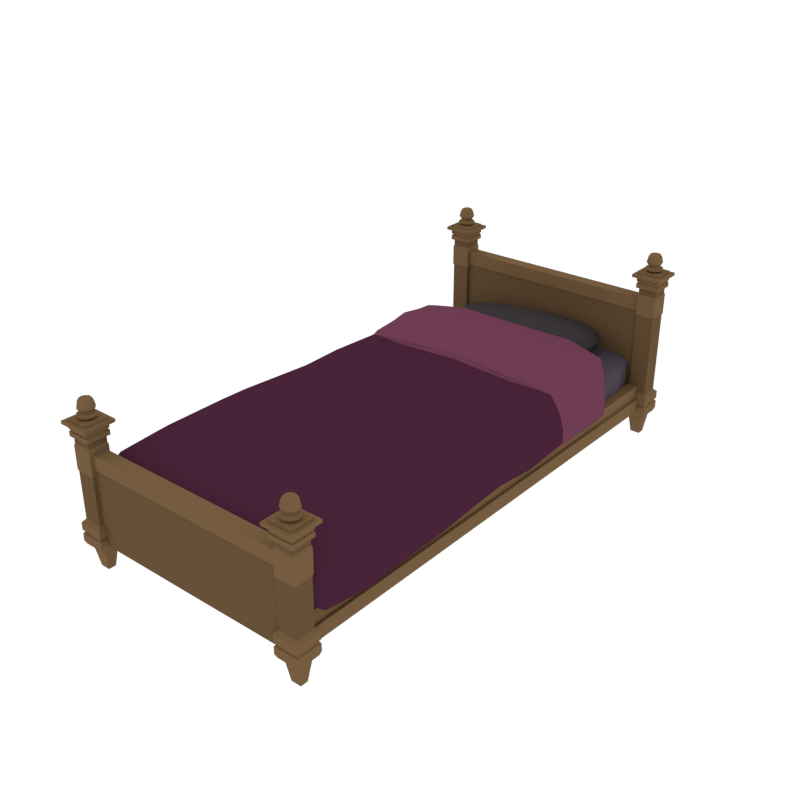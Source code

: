 # Source: BedTwin.blend  (saved by Blender 2.80.75; exported with 4.5.12 LTS)
import bpy
from mathutils import Matrix  # noqa: F401  (used for matrix-valued properties, if any)

bpy.ops.wm.read_factory_settings(use_empty=True)
scene = bpy.context.scene
scene.name = 'Scene'

# ---- collections
col_collection_1 = bpy.data.collections.new('Collection 1'); scene.collection.children.link(col_collection_1)

# ---- materials (node trees are filled in below, after node groups)
mat_pillowcover = bpy.data.materials.new('PillowCover')
mat_pillowcover.alpha_threshold = 0.0
mat_pillowcover.diffuse_color = (0.04445, 0.03891, 0.04227, 1.0)
mat_pillowcover.roughness = 0.5
mat_comforter = bpy.data.materials.new('Comforter')
mat_comforter.alpha_threshold = 0.0
mat_comforter.diffuse_color = (0.0668, 0.01679, 0.03901, 1.0)
mat_comforter.roughness = 0.5
mat_comforterlight = bpy.data.materials.new('ComforterLight')
mat_comforterlight.alpha_threshold = 0.0
mat_comforterlight.diffuse_color = (0.1574, 0.04679, 0.08641, 1.0)
mat_comforterlight.roughness = 0.5
mat_mattress = bpy.data.materials.new('Mattress')
mat_mattress.alpha_threshold = 0.0
mat_mattress.diffuse_color = (0.07942, 0.0635, 0.08353, 1.0)
mat_mattress.roughness = 0.5
mat_wood = bpy.data.materials.new('Wood')
mat_wood.alpha_threshold = 0.0
mat_wood.diffuse_color = (0.1789, 0.1076, 0.05113, 1.0)
mat_wood.roughness = 0.5
mat_darkwood = bpy.data.materials.new('DarkWood')
mat_darkwood.alpha_threshold = 0.0
mat_darkwood.diffuse_color = (0.1329, 0.08063, 0.03897, 1.0)
mat_darkwood.roughness = 0.5
mat_metal = bpy.data.materials.new('Metal')
mat_metal.alpha_threshold = 0.0
mat_metal.diffuse_color = (0.3032, 0.2371, 0.08119, 1.0)
mat_metal.roughness = 0.5

# ---- material node trees

# ---- world
world_world = bpy.data.worlds.new('World'); scene.world = world_world
world_world.color = (1.0, 1.0, 1.0)
world_world.use_sun_shadow = False
world_world.sun_shadow_jitter_overblur = 0.0
world_world.cycles.sampling_method = 'NONE'
world_world.cycles.sample_map_resolution = 256

# ---- meshes
me_cube_008 = bpy.data.meshes.new('Cube.008')
me_cube_008.from_pydata([(0.4575, 0.3205, -0.001175), (0.5889, -0.1213, 0.009729), (-0.419, -0.2893, 0.004435), (-0.6075, 0.1075, 0.0573), (-0.4216, -0.1594, -0.1045), (-0.4369, 0.1398, 0.09235), (0.04289, 0.1681, 0.1282), (0.05988, -0.1328, -0.1177), (0.05969, -0.2695, 0.01931), (-0.4298, 0.2777, -0.01269), (0.4769, -0.2795, 0.01248), (0.4863, -0.132, -0.08811), (0.4665, 0.184, 0.1124), (0.04308, 0.3047, -0.01212), (0.4762, -0.116, 0.1192), (0.4765, 0.168, -0.09493), (0.05157, 0.1542, -0.1335), (0.0512, -0.119, 0.1439), (-0.4315, -0.1437, 0.1009), (-0.4271, 0.1241, -0.113), (-0.5976, 0.09185, -0.07483), (0.5884, 0.178, 0.01041), (-0.553, -0.1481, -0.06437), (-0.5631, 0.07861, -0.06439), (-0.5958, -0.1526, 0.05732), (-0.5763, -0.2834, -0.006119), (-0.5996, 0.2368, -0.006157), (-0.586, -0.1682, -0.07481), (-0.5336, 0.08707, -0.004479), (-0.5234, -0.1396, -0.004463), (-0.5649, 0.2049, -0.004536), (-0.5616, -0.1344, 0.05078), (-0.5717, 0.09227, 0.05077), (-0.5446, -0.2484, -0.004503), (-0.4264, 0.2349, -0.07385), (-0.5576, 0.2638, -0.007434), (0.457, 0.2908, 0.06345), (0.5463, 0.2829, 0.003288), (0.5633, 0.171, -0.05416), (0.5579, -0.1154, 0.07533), (0.5519, -0.2412, 0.005849), (0.482, -0.247, -0.04891), (-0.4248, -0.2486, 0.06464), (-0.5359, -0.3015, -0.003123), (-0.5445, -0.1753, -0.08628), (-0.5658, 0.124, 0.07049), (0.04771, 0.2631, -0.1021), (-0.4343, 0.2476, 0.04965), (-0.4169, -0.2612, -0.05887), (0.05506, -0.2279, 0.1101), (-0.2285, -0.1248, 0.129), (-0.2218, 0.1403, -0.1332), (-0.2217, -0.2707, 0.01308), (-0.2262, 0.2882, -0.01617), (0.04053, 0.2745, 0.08259), (0.06224, -0.2393, -0.07458), (0.465, 0.2779, -0.06086), (0.474, -0.2342, 0.07539), (0.3257, -0.2757, 0.02012), (0.3115, 0.1641, -0.119), (0.3165, -0.1186, 0.1418), (0.2978, 0.3184, -0.005477), (0.5661, -0.1285, -0.05297), (0.555, 0.184, 0.07413), (-0.5553, 0.1073, -0.08843), (-0.5549, -0.1586, 0.07265), (-0.2308, 0.1546, 0.1144), (-0.2195, -0.1391, -0.1185), (0.3255, -0.133, -0.1062), (0.3025, 0.1784, 0.129), (0.4762, 0.03632, 0.1346), (0.4857, 0.02119, -0.1039), (0.05539, 0.01124, -0.1306), (0.04738, 0.02398, 0.1426), (-0.4364, -0.004364, 0.1109), (-0.4271, -0.01927, -0.125), (-0.5963, -0.04146, -0.09806), (0.5978, 0.03384, 0.01447), (-0.5905, 0.2121, -0.006106), (-0.5695, -0.2579, -0.006072), (-0.5782, -0.1539, -0.06814), (-0.5976, 0.09527, 0.05123), (-0.5887, 0.08111, -0.06816), (-0.5871, -0.1398, 0.05125), (-0.562, -0.03757, -0.08463), (-0.5965, 0.1964, -0.03443), (-0.6042, 0.2087, 0.02081), (-0.6058, -0.02633, 0.07793), (-0.5839, -0.2465, 0.02084), (-0.5761, -0.2588, -0.03439), (-0.5401, 0.1763, -0.003357), (-0.5224, -0.2204, -0.003328), (-0.5287, -0.1451, -0.04823), (-0.5452, 0.09179, 0.03812), (-0.5388, 0.08154, -0.04824), (-0.5351, -0.1349, 0.03814), (-0.5323, -0.02935, -0.005612), (-0.5622, 0.1697, -0.02917), (-0.5444, -0.227, -0.02914), (-0.5689, 0.1804, 0.01896), (-0.5703, -0.02439, 0.06875), (-0.5511, -0.2162, 0.01899), (-0.5542, 0.2202, -0.04574), (-0.5625, 0.2333, 0.03011), (0.5307, 0.2512, -0.04014), (0.5246, 0.2609, 0.0491), (-0.5352, -0.2745, -0.04197), (-0.5435, -0.2613, 0.03388), (0.5386, -0.2149, -0.03536), (0.5325, -0.2051, 0.05388), (-0.2225, 0.2471, -0.09916), (-0.2299, 0.2589, 0.07022), (-0.2186, -0.2419, -0.07358), (-0.2259, -0.2301, 0.09581), (0.2964, 0.2875, 0.08194), (0.3282, -0.2441, -0.06524), (0.3038, 0.2757, -0.08765), (0.3208, -0.2324, 0.1043), (0.5725, 0.0263, -0.06604), (0.5647, 0.03884, 0.09542), (-0.5542, -0.03704, -0.1103), (-0.5643, -0.021, 0.09193), (-0.2299, 0.01386, 0.1296), (-0.2216, 0.0005802, -0.1343), (0.3193, 0.01676, -0.1188), (0.311, 0.03009, 0.1457), (-0.5877, 0.1756, -0.03165), (-0.5947, 0.1867, 0.01826), (-0.5762, -0.2246, 0.01829), (-0.5693, -0.2357, -0.03162), (-0.5875, -0.03935, -0.08915), (-0.5961, -0.02569, 0.06988), (-0.5447, 0.1488, -0.02774), (-0.5497, 0.1566, 0.01924), (-0.5339, -0.196, 0.01927), (-0.529, -0.2038, -0.02772), (-0.5376, -0.0347, -0.06371), (-0.5439, -0.02481, 0.05132)], [], [(0, 56, 116, 61), (0, 61, 114, 36), (0, 36, 105, 37), (0, 37, 104, 56), (1, 62, 118, 77), (1, 77, 119, 39), (1, 39, 109, 40), (1, 40, 108, 62), (2, 48, 112, 52), (2, 52, 113, 42), (2, 42, 107, 43), (2, 43, 106, 48), (3, 87, 121, 45), (3, 45, 103, 86), (3, 86, 127, 81), (3, 81, 131, 87), (4, 75, 123, 67), (4, 67, 112, 48), (4, 48, 106, 44), (4, 44, 120, 75), (5, 74, 122, 66), (5, 66, 111, 47), (5, 47, 103, 45), (5, 45, 121, 74), (6, 73, 125, 69), (6, 69, 114, 54), (6, 54, 111, 66), (6, 66, 122, 73), (7, 72, 124, 68), (7, 68, 115, 55), (7, 55, 112, 67), (7, 67, 123, 72), (8, 55, 115, 58), (8, 58, 117, 49), (8, 49, 113, 52), (8, 52, 112, 55), (9, 34, 102, 35), (9, 35, 103, 47), (9, 47, 111, 53), (9, 53, 110, 34), (10, 41, 108, 40), (10, 40, 109, 57), (10, 57, 117, 58), (10, 58, 115, 41), (11, 71, 118, 62), (11, 62, 108, 41), (11, 41, 115, 68), (11, 68, 124, 71), (12, 70, 119, 63), (12, 63, 105, 36), (12, 36, 114, 69), (12, 69, 125, 70), (13, 46, 110, 53), (13, 53, 111, 54), (13, 54, 114, 61), (13, 61, 116, 46), (14, 57, 109, 39), (14, 39, 119, 70), (14, 70, 125, 60), (14, 60, 117, 57), (15, 56, 104, 38), (15, 38, 118, 71), (15, 71, 124, 59), (15, 59, 116, 56), (16, 46, 116, 59), (16, 59, 124, 72), (16, 72, 123, 51), (16, 51, 110, 46), (17, 49, 117, 60), (17, 60, 125, 73), (17, 73, 122, 50), (17, 50, 113, 49), (18, 42, 113, 50), (18, 50, 122, 74), (18, 74, 121, 65), (18, 65, 107, 42), (19, 34, 110, 51), (19, 51, 123, 75), (19, 75, 120, 64), (19, 64, 102, 34), (20, 85, 102, 64), (20, 64, 120, 76), (20, 76, 130, 82), (20, 82, 126, 85), (21, 38, 104, 37), (21, 37, 105, 63), (21, 63, 119, 77), (21, 77, 118, 38), (22, 84, 130, 80), (22, 80, 129, 98), (22, 98, 135, 92), (22, 92, 136, 84), (23, 97, 126, 82), (23, 82, 130, 84), (23, 84, 136, 94), (23, 94, 132, 97), (24, 88, 107, 65), (24, 65, 121, 87), (24, 87, 131, 83), (24, 83, 128, 88), (25, 89, 106, 43), (25, 43, 107, 88), (25, 88, 128, 79), (25, 79, 129, 89), (26, 86, 103, 35), (26, 35, 102, 85), (26, 85, 126, 78), (26, 78, 127, 86), (27, 76, 120, 44), (27, 44, 106, 89), (27, 89, 129, 80), (27, 80, 130, 76), (28, 94, 136, 96), (28, 96, 137, 93), (28, 93, 133, 90), (28, 90, 132, 94), (29, 92, 135, 91), (29, 91, 134, 95), (29, 95, 137, 96), (29, 96, 136, 92), (30, 99, 127, 78), (30, 78, 126, 97), (30, 97, 132, 90), (30, 90, 133, 99), (31, 101, 128, 83), (31, 83, 131, 100), (31, 100, 137, 95), (31, 95, 134, 101), (32, 100, 131, 81), (32, 81, 127, 99), (32, 99, 133, 93), (32, 93, 137, 100), (33, 98, 129, 79), (33, 79, 128, 101), (33, 101, 134, 91), (33, 91, 135, 98)])
me_cube_008.materials.append(mat_pillowcover)
me_cube_008.use_remesh_preserve_volume = False
me_cube_008.use_remesh_preserve_attributes = False
me_cube_008.use_mirror_vertex_groups = False
me_cube_008.update()
me_cube_005 = bpy.data.meshes.new('Cube.005')
me_cube_005.from_pydata([(-0.8905, 1.302, 0.04594), (-0.8387, 1.308, 0.1579), (-0.5253, 1.264, 0.1784), (-0.5277, 0.5102, 0.1131), (-0.8817, 0.5274, 0.0813), (-0.9208, 0.5513, -0.002541), (-0.5429, 0.8785, 0.1465), (-0.8442, 0.9684, 0.1078), (-0.8937, 0.999, 0.009094), (-0.8922, 1.618, 0.005267), (-0.8434, 1.635, 0.1207), (-0.9485, 1.294, -0.1977), (-0.9485, 1.026, -0.1977), (-0.9507, 1.571, -0.208), (-0.9752, 0.579, -0.1873), (-0.5154, 1.698, 0.1626), (-0.9848, -0.6126, -0.1618), (-0.9266, -0.639, 0.02487), (-0.9019, -0.6497, 0.1008), (-0.5534, -0.5169, 0.1468), (-0.9622, -0.1175, -0.1641), (-0.9078, -0.1462, 0.01842), (-0.8789, -0.1643, 0.09445), (-0.5341, -0.07636, 0.1419), (-0.5416, -1.198, 0.1273), (-0.8751, -1.269, 0.1068), (-0.9133, -1.268, 0.03015), (-0.995, -1.255, -0.1627), (-0.8056, 1.15, -0.05598), (-0.7628, 1.153, 0.05054), (-0.4823, 1.172, 0.08222), (-0.4717, 0.4936, 0.008559), (-0.7849, 0.4636, -0.02269), (-0.8265, 0.49, -0.08965), (-0.4867, 0.8743, 0.04339), (-0.7641, 0.8634, 0.01171), (-0.8062, 0.8893, -0.07539), (-0.795, 1.421, -0.07882), (-0.7436, 1.456, 0.02277), (-0.853, 1.144, -0.2569), (-0.853, 0.9117, -0.2569), (-0.8549, 1.386, -0.2659), (-0.8814, 0.5197, -0.2448), (-0.4671, 1.491, 0.0616), (-0.8868, -0.5207, -0.2194), (-0.8361, -0.5437, -0.0564), (-0.8145, -0.5531, 0.009917), (-0.5119, -0.4378, 0.04082), (-0.8671, -0.08838, -0.2214), (-0.8196, -0.1134, -0.06203), (-0.7944, -0.1292, 0.004357), (-0.4933, -0.05242, 0.03988), (-0.5016, -1.145, 0.02965), (-0.7911, -1.208, 0.0151), (-0.8244, -1.208, -0.05179), (-0.8958, -1.197, -0.2202), (-0.9088, 1.508, -0.2369), (-0.8603, -1.708, -0.007454), (-0.9822, -0.5519, -0.3089), (-0.9209, 1.215, -0.3432), (-1.001, -1.217, -0.3149), (-0.9308, -1.714, -0.1956), (-0.8161, -1.7, 0.06471), (-0.9577, 0.5529, -0.3251), (-0.9209, 0.9648, -0.3432), (-0.9536, -0.09309, -0.307), (-0.9269, 1.479, -0.3432), (-0.8502, 1.559, -0.04163), (-0.8006, 1.581, 0.062), (-0.5136, -1.695, 0.08046), (-0.4969, 1.645, 0.1024), (-0.5308, -1.572, 0.1157), (-0.8955, -1.598, 0.02255), (-0.8513, -1.592, 0.09826), (-0.7479, 1.277, 0.1774), (-0.921, 1.287, -0.08054), (-0.861, 1.317, 0.1245), (-0.888, 1.516, 0.01246), (-0.8377, 1.516, 0.1299), (-0.5149, 1.562, 0.1717), (-0.7931, 0.5231, 0.09703), (-0.9459, 0.5702, -0.08288), (-0.8996, 0.5334, 0.05257), (-0.54, 0.8621, 0.1194), (-0.8499, 0.9306, 0.08359), (-0.8925, 0.9564, -0.007736), (-0.7609, 0.9459, 0.1253), (-0.924, 1.021, -0.08419), (-0.8646, 0.9761, 0.07535), (-0.5376, 1.027, 0.1732), (-0.8379, 1.172, 0.1327), (-0.8958, 1.207, 0.02271), (-0.8852, 1.624, -0.009047), (-0.8365, 1.649, 0.1008), (-0.5138, 1.711, 0.1423), (-0.7534, 1.643, 0.1389), (-0.9232, 1.583, -0.09796), (-0.8636, 1.623, 0.08403), (-0.9523, 1.272, -0.2959), (-0.9866, 0.5743, -0.28), (-0.9523, 1.008, -0.2959), (-0.9576, 1.548, -0.2985), (-0.9506, 1.152, -0.1926), (-0.9469, 1.486, -0.2054), (-0.9451, 0.9821, -0.2003), (-0.9434, 1.571, -0.2152), (-0.9667, -1.6, -0.1739), (-0.8067, -0.6165, 0.1201), (-0.9455, -0.6271, -0.05199), (-0.9161, -0.647, 0.07405), (-1.009, -0.5896, -0.2617), (-0.9775, -0.3942, -0.1622), (-0.9241, -0.4211, 0.02241), (-0.9005, -0.4346, 0.09827), (-0.5507, -0.316, 0.1556), (-0.7847, -0.1423, 0.1141), (-0.9277, -0.13, -0.05744), (-0.8942, -0.1598, 0.06766), (-0.9808, -0.1062, -0.2608), (-0.9478, 0.2095, -0.1712), (-0.8915, 0.1799, 0.0108), (-0.8559, 0.1576, 0.08893), (-0.5207, 0.3047, 0.1223), (-0.7837, -1.249, 0.1197), (-0.9447, -1.263, -0.04859), (-0.8927, -1.27, 0.07983), (-1.026, -1.241, -0.2667), (-0.5483, -1.026, 0.132), (-0.8909, -1.146, 0.1033), (-0.9212, -1.139, 0.02704), (-0.989, -1.116, -0.1622), (-0.5004, -1.556, 0.04418), (-0.8294, -1.583, -0.03914), (-0.7894, -1.577, 0.02927), (-0.6857, 1.158, 0.06525), (-0.8318, 1.147, -0.1527), (-0.7805, 1.152, 0.01712), (-0.7946, 1.335, -0.07084), (-0.7451, 1.357, 0.03424), (-0.4683, 1.388, 0.07128), (-0.7075, 0.4711, -0.008087), (-0.854, 0.5106, -0.1551), (-0.8023, 0.4702, -0.04622), (-0.475, 0.8447, 0.009484), (-0.7491, 0.8259, -0.02567), (-0.7953, 0.8551, -0.09782), (-0.6878, 0.8661, 0.02642), (-0.8319, 0.9079, -0.1575), (-0.7817, 0.8699, -0.01685), (-0.4937, 1.01, 0.07829), (-0.7761, 1.001, 0.0502), (-0.8141, 1.016, -0.05167), (-0.8119, 1.474, -0.07178), (-0.7612, 1.518, 0.02805), (-0.4772, 1.553, 0.06727), (-0.6675, 1.465, 0.03927), (-0.8287, 1.395, -0.1696), (-0.7635, 1.447, -0.009421), (-0.8793, 1.16, -0.3325), (-0.9142, 0.5296, -0.3157), (-0.8793, 0.9232, -0.3325), (-0.8841, 1.409, -0.3347), (-0.8549, 1.026, -0.2524), (-0.8516, 1.312, -0.2636), (-0.8503, 0.8843, -0.2583), (-0.8712, 1.43, -0.2586), (-0.8918, -1.586, -0.2169), (-0.7318, -0.5242, 0.02443), (-0.8525, -0.5333, -0.1235), (-0.8269, -0.5507, -0.01345), (-0.9323, -0.5216, -0.2969), (-0.8805, -0.33, -0.2198), (-0.8338, -0.3534, -0.05855), (-0.8132, -0.3653, 0.007695), (-0.5082, -0.2619, 0.04799), (-0.7121, -0.11, 0.02003), (-0.837, -0.09924, -0.1283), (-0.8077, -0.1253, -0.01903), (-0.9069, -0.08495, -0.2961), (-0.8543, 0.1972, -0.2284), (-0.8032, 0.1699, -0.07101), (-0.7703, 0.149, -0.004353), (-0.4776, 0.1972, 0.02417), (-0.7117, -1.19, 0.02553), (-0.8518, -1.204, -0.1205), (-0.8064, -1.21, -0.00841), (-0.9482, -1.198, -0.3015), (-0.5084, -0.9424, 0.03062), (-0.8049, -1.047, 0.01205), (-0.8313, -1.041, -0.05451), (-0.8905, -1.021, -0.2197), (-0.9254, 1.501, -0.3166), (-0.8821, 1.521, -0.135), (-0.8347, -1.706, 0.03938), (-0.8978, -1.708, -0.0824), (-0.99, -1.054, -0.3114), (-0.972, -0.3496, -0.3075), (-0.9209, 1.083, -0.3432), (-0.9224, 1.398, -0.3432), (-0.9744, -1.591, -0.2898), (-0.7329, -1.695, 0.07593), (-0.9355, 0.2102, -0.3116), (-0.9222, 0.9331, -0.3387), (-0.8206, 1.569, 0.02881), (-0.7172, 1.59, 0.07938), (-0.7632, -1.584, 0.1103), (-0.9327, -1.596, -0.05588), (-0.8702, -1.597, 0.07168), (-0.749, 1.52, 0.1481), (-0.9198, 1.494, -0.09296), (-0.8583, 1.509, 0.09278), (-0.7644, 0.9135, 0.1003), (-0.9189, 0.9757, -0.09375), (-0.8686, 0.937, 0.05298), (-0.7548, 1.085, 0.1506), (-0.9265, 1.15, -0.0734), (-0.8654, 1.212, 0.1024), (-0.7479, 1.657, 0.1188), (-0.9162, 1.584, -0.1079), (-0.8566, 1.635, 0.06569), (-0.989, -1.506, -0.2506), (-0.9531, 1.464, -0.2979), (-0.9524, 0.9698, -0.2932), (-0.9529, 1.132, -0.2947), (-0.9466, 1.547, -0.2815), (-0.805, -0.405, 0.1204), (-0.9412, -0.4076, -0.0539), (-0.9144, -0.4313, 0.07153), (-0.9991, -0.3764, -0.2607), (-0.7641, 0.1681, 0.105), (-0.9153, 0.1984, -0.06598), (-0.8729, 0.1631, 0.06162), (-0.9631, 0.2133, -0.266), (-0.7972, -1.116, 0.1182), (-0.9452, -1.129, -0.0506), (-0.9065, -1.145, 0.07642), (-1.016, -1.093, -0.2638), (-0.71, -1.568, 0.03991), (-0.8065, -1.582, 0.005251), (-0.8631, -1.582, -0.11), (-0.6985, 1.003, 0.06402), (-0.6689, 1.364, 0.05029), (-0.8362, 1.027, -0.146), (-0.8265, 1.318, -0.1648), (-0.7926, 1.004, 0.01794), (-0.7645, 1.351, 0.001174), (-0.6901, 0.1611, 0.009569), (-0.6735, 0.8306, -0.01009), (-0.8255, 0.1871, -0.1369), (-0.8251, 0.877, -0.1672), (-0.7856, 0.1543, -0.02781), (-0.7677, 0.8332, -0.0505), (-0.781, 1.507, -0.003822), (-0.8449, 1.441, -0.1615), (-0.683, 1.527, 0.04477), (-0.8798, 1.038, -0.3314), (-0.8801, 1.333, -0.3341), (-0.8907, 0.2036, -0.3013), (-0.8797, 0.8965, -0.3294), (-0.8925, 1.443, -0.3104), (-0.9319, -1.487, -0.2788), (-0.7237, -1.02, 0.02348), (-0.7299, -0.3394, 0.02456), (-0.8522, -1.032, -0.1223), (-0.8488, -0.3417, -0.1252), (-0.8185, -1.046, -0.01138), (-0.8254, -0.3623, -0.01566), (-0.9388, -1.022, -0.2988), (-0.9234, -0.329, -0.296), (0.8905, 1.302, 0.04594), (0.8387, 1.308, 0.1579), (0.5253, 1.264, 0.1784), (0.5277, 0.5102, 0.1131), (0.8817, 0.5274, 0.0813), (0.9208, 0.5513, -0.002541), (0.5429, 0.8785, 0.1465), (0.8442, 0.9684, 0.1078), (0.8937, 0.999, 0.009094), (0.8922, 1.618, 0.005267), (0.8434, 1.635, 0.1207), (0.9485, 1.294, -0.1977), (0.9485, 1.026, -0.1977), (0.9507, 1.571, -0.208), (0.9752, 0.579, -0.1873), (0.5154, 1.698, 0.1626), (0.9848, -0.6126, -0.1618), (0.9266, -0.639, 0.02487), (0.9019, -0.6497, 0.1008), (0.5534, -0.5169, 0.1468), (0.9622, -0.1175, -0.1641), (0.9078, -0.1462, 0.01842), (0.8789, -0.1643, 0.09445), (0.5341, -0.07636, 0.1419), (0.5416, -1.198, 0.1273), (0.8751, -1.269, 0.1068), (0.9133, -1.268, 0.03015), (0.995, -1.255, -0.1627), (0.8056, 1.15, -0.05598), (0.7628, 1.153, 0.05054), (0.4823, 1.172, 0.08222), (0.4717, 0.4936, 0.008559), (0.7849, 0.4636, -0.02269), (0.8265, 0.49, -0.08965), (0.4867, 0.8743, 0.04339), (0.7641, 0.8634, 0.01171), (0.8062, 0.8893, -0.07539), (0.795, 1.421, -0.07882), (0.7436, 1.456, 0.02277), (0.853, 1.144, -0.2569), (0.853, 0.9117, -0.2569), (0.8549, 1.386, -0.2659), (0.8814, 0.5197, -0.2448), (0.4671, 1.491, 0.0616), (0.8868, -0.5207, -0.2194), (0.8361, -0.5437, -0.0564), (0.8145, -0.5531, 0.009917), (0.5119, -0.4378, 0.04082), (0.8671, -0.08838, -0.2214), (0.8196, -0.1134, -0.06203), (0.7944, -0.1292, 0.004357), (0.4933, -0.05242, 0.03988), (0.5016, -1.145, 0.02965), (0.7911, -1.208, 0.0151), (0.8244, -1.208, -0.05179), (0.8958, -1.197, -0.2202), (0.9088, 1.508, -0.2369), (0.8603, -1.708, -0.007454), (0.9822, -0.5519, -0.3089), (0.9209, 1.215, -0.3432), (1.001, -1.217, -0.3149), (0.9308, -1.714, -0.1956), (0.8161, -1.7, 0.06471), (0.9577, 0.5529, -0.3251), (0.9209, 0.9648, -0.3432), (0.9536, -0.09309, -0.307), (0.9269, 1.479, -0.3432), (0.8502, 1.559, -0.04163), (0.8006, 1.581, 0.062), (0.5136, -1.695, 0.08046), (0.4969, 1.645, 0.1024), (0.5308, -1.572, 0.1157), (0.8955, -1.598, 0.02255), (0.8513, -1.592, 0.09826), (0.7479, 1.277, 0.1774), (0.921, 1.287, -0.08054), (0.861, 1.317, 0.1245), (0.888, 1.516, 0.01246), (0.8377, 1.516, 0.1299), (0.5149, 1.562, 0.1717), (0.7931, 0.5231, 0.09703), (0.9459, 0.5702, -0.08288), (0.8996, 0.5334, 0.05257), (0.54, 0.8621, 0.1194), (0.8499, 0.9306, 0.08359), (0.8925, 0.9564, -0.007736), (0.7609, 0.9459, 0.1253), (0.924, 1.021, -0.08419), (0.8646, 0.9761, 0.07535), (0.5376, 1.027, 0.1732), (0.8379, 1.172, 0.1327), (0.8958, 1.207, 0.02271), (0.8852, 1.624, -0.009047), (0.8365, 1.649, 0.1008), (0.5138, 1.711, 0.1423), (0.7534, 1.643, 0.1389), (0.9232, 1.583, -0.09796), (0.8636, 1.623, 0.08403), (0.9523, 1.272, -0.2959), (0.9866, 0.5743, -0.28), (0.9523, 1.008, -0.2959), (0.9576, 1.548, -0.2985), (0.9506, 1.152, -0.1926), (0.9469, 1.486, -0.2054), (0.9451, 0.9821, -0.2003), (0.9434, 1.571, -0.2152), (0.9667, -1.6, -0.1739), (0.8067, -0.6165, 0.1201), (0.9455, -0.6271, -0.05199), (0.9161, -0.647, 0.07405), (1.009, -0.5896, -0.2617), (0.9775, -0.3942, -0.1622), (0.9241, -0.4211, 0.02241), (0.9005, -0.4346, 0.09827), (0.5507, -0.316, 0.1556), (0.7847, -0.1423, 0.1141), (0.9277, -0.13, -0.05744), (0.8942, -0.1598, 0.06766), (0.9808, -0.1062, -0.2608), (0.9478, 0.2095, -0.1712), (0.8915, 0.1799, 0.0108), (0.8559, 0.1576, 0.08893), (0.5207, 0.3047, 0.1223), (0.7837, -1.249, 0.1197), (0.9447, -1.263, -0.04859), (0.8927, -1.27, 0.07983), (1.026, -1.241, -0.2667), (0.5483, -1.026, 0.132), (0.8909, -1.146, 0.1033), (0.9212, -1.139, 0.02704), (0.989, -1.116, -0.1622), (0.5004, -1.556, 0.04418), (0.8294, -1.583, -0.03914), (0.7894, -1.577, 0.02927), (0.6857, 1.158, 0.06525), (0.8318, 1.147, -0.1527), (0.7805, 1.152, 0.01712), (0.7946, 1.335, -0.07084), (0.7451, 1.357, 0.03424), (0.4683, 1.388, 0.07128), (0.7075, 0.4711, -0.008087), (0.854, 0.5106, -0.1551), (0.8023, 0.4702, -0.04622), (0.475, 0.8447, 0.009484), (0.7491, 0.8259, -0.02567), (0.7953, 0.8551, -0.09782), (0.6878, 0.8661, 0.02642), (0.8319, 0.9079, -0.1575), (0.7817, 0.8699, -0.01685), (0.4937, 1.01, 0.07829), (0.7761, 1.001, 0.0502), (0.8141, 1.016, -0.05167), (0.8119, 1.474, -0.07178), (0.7612, 1.518, 0.02805), (0.4772, 1.553, 0.06727), (0.6675, 1.465, 0.03927), (0.8287, 1.395, -0.1696), (0.7635, 1.447, -0.009421), (0.8793, 1.16, -0.3325), (0.9142, 0.5296, -0.3157), (0.8793, 0.9232, -0.3325), (0.8841, 1.409, -0.3347), (0.8549, 1.026, -0.2524), (0.8516, 1.312, -0.2636), (0.8503, 0.8843, -0.2583), (0.8712, 1.43, -0.2586), (0.8918, -1.586, -0.2169), (0.7318, -0.5242, 0.02443), (0.8525, -0.5333, -0.1235), (0.8269, -0.5507, -0.01345), (0.9323, -0.5216, -0.2969), (0.8805, -0.33, -0.2198), (0.8338, -0.3534, -0.05855), (0.8132, -0.3653, 0.007695), (0.5082, -0.2619, 0.04799), (0.7121, -0.11, 0.02003), (0.837, -0.09924, -0.1283), (0.8077, -0.1253, -0.01903), (0.9069, -0.08495, -0.2961), (0.8543, 0.1972, -0.2284), (0.8032, 0.1699, -0.07101), (0.7703, 0.149, -0.004353), (0.4776, 0.1972, 0.02417), (0.7117, -1.19, 0.02553), (0.8518, -1.204, -0.1205), (0.8064, -1.21, -0.00841), (0.9482, -1.198, -0.3015), (0.5084, -0.9424, 0.03062), (0.8049, -1.047, 0.01205), (0.8313, -1.041, -0.05451), (0.8905, -1.021, -0.2197), (0.9254, 1.501, -0.3166), (0.8821, 1.521, -0.135), (0.8347, -1.706, 0.03938), (0.8978, -1.708, -0.0824), (0.99, -1.054, -0.3114), (0.972, -0.3496, -0.3075), (0.9209, 1.083, -0.3432), (0.9224, 1.398, -0.3432), (0.9744, -1.591, -0.2898), (0.7329, -1.695, 0.07593), (0.9355, 0.2102, -0.3116), (0.9222, 0.9331, -0.3387), (0.8206, 1.569, 0.02881), (0.7172, 1.59, 0.07938), (0.7632, -1.584, 0.1103), (0.9327, -1.596, -0.05588), (0.8702, -1.597, 0.07168), (0.749, 1.52, 0.1481), (0.9198, 1.494, -0.09296), (0.8583, 1.509, 0.09278), (0.7644, 0.9135, 0.1003), (0.9189, 0.9757, -0.09375), (0.8686, 0.937, 0.05298), (0.7548, 1.085, 0.1506), (0.9265, 1.15, -0.0734), (0.8654, 1.212, 0.1024), (0.7479, 1.657, 0.1188), (0.9162, 1.584, -0.1079), (0.8566, 1.635, 0.06569), (0.989, -1.506, -0.2506), (0.9531, 1.464, -0.2979), (0.9524, 0.9698, -0.2932), (0.9529, 1.132, -0.2947), (0.9466, 1.547, -0.2815), (0.805, -0.405, 0.1204), (0.9412, -0.4076, -0.0539), (0.9144, -0.4313, 0.07153), (0.9991, -0.3764, -0.2607), (0.7641, 0.1681, 0.105), (0.9153, 0.1984, -0.06598), (0.8729, 0.1631, 0.06162), (0.9631, 0.2133, -0.266), (0.7972, -1.116, 0.1182), (0.9452, -1.129, -0.0506), (0.9065, -1.145, 0.07642), (1.016, -1.093, -0.2638), (0.71, -1.568, 0.03991), (0.8065, -1.582, 0.005251), (0.8631, -1.582, -0.11), (0.6985, 1.003, 0.06402), (0.6689, 1.364, 0.05029), (0.8362, 1.027, -0.146), (0.8265, 1.318, -0.1648), (0.7926, 1.004, 0.01794), (0.7645, 1.351, 0.001174), (0.6901, 0.1611, 0.009569), (0.6735, 0.8306, -0.01009), (0.8255, 0.1871, -0.1369), (0.8251, 0.877, -0.1672), (0.7856, 0.1543, -0.02781), (0.7677, 0.8332, -0.0505), (0.781, 1.507, -0.003822), (0.8449, 1.441, -0.1615), (0.683, 1.527, 0.04477), (0.8798, 1.038, -0.3314), (0.8801, 1.333, -0.3341), (0.8907, 0.2036, -0.3013), (0.8797, 0.8965, -0.3294), (0.8925, 1.443, -0.3104), (0.9319, -1.487, -0.2788), (0.7237, -1.02, 0.02348), (0.7299, -0.3394, 0.02456), (0.8522, -1.032, -0.1223), (0.8488, -0.3417, -0.1252), (0.8185, -1.046, -0.01138), (0.8254, -0.3623, -0.01566), (0.9388, -1.022, -0.2988), (0.9234, -0.329, -0.296), (7.344e-08, 1.68, 0.17), (4.132e-08, 0.9453, 0.1473), (-4.106e-08, -0.9393, 0.1975), (5.753e-08, 1.316, 0.1864), (-2.935e-10, -0.006714, 0.1513), (2.652e-08, 0.6067, 0.1117), (-9.177e-09, -0.21, 0.1599), (6.254e-08, 1.431, 0.07031), (3.979e-08, 0.9103, 0.04578), (-4.436e-08, -1.015, 0.03924), (5.086e-08, 1.164, 0.08461), (3.08e-09, 0.07047, 0.05501), (2.378e-08, 0.5441, 0.01943), (-9.005e-09, -0.206, 0.06674), (-7.44e-08, -1.702, 0.084), (7.053e-08, 1.614, 0.09032), (-6.729e-08, -1.539, 0.1218), (6.769e-08, 1.548, 0.19), (3.981e-08, 0.9108, 0.1198), (5.044e-08, 1.154, 0.1675), (7.339e-08, 1.679, 0.1341), (-4.573e-09, -0.1046, 0.1987), (1.908e-08, 0.4365, 0.1556), (-3.566e-08, -0.8159, 0.1565), (5.903e-08, 1.35, 0.08779), (6.45e-08, 1.476, 0.06141), (4.496e-08, 1.028, 0.06816), (3.895e-08, 0.8911, 0.02653), (-3.135e-08, -0.7173, 0.04743), (-6.689e-08, -1.53, 0.04912), (1.164e-08, 0.2662, 0.02782), (-3.323e-09, -0.07603, 0.07625)], [], [(0, 75, 215, 91), (0, 91, 216, 76), (0, 76, 210, 77), (0, 77, 209, 75), (1, 76, 216, 90), (1, 90, 214, 74), (1, 74, 208, 78), (1, 78, 210, 76), (560, 122, 23, 542), (541, 2, 89, 557), (2, 79, 208, 74), (2, 74, 214, 89), (559, 114, 19, 544), (543, 3, 122, 560), (3, 83, 211, 80), (3, 80, 229, 122), (4, 82, 231, 121), (4, 121, 229, 80), (4, 80, 211, 84), (4, 84, 213, 82), (5, 81, 230, 120), (5, 120, 231, 82), (5, 82, 213, 85), (5, 85, 212, 81), (561, 127, 24, 540), (539, 6, 83, 556), (6, 89, 214, 86), (6, 86, 211, 83), (7, 88, 213, 84), (7, 84, 211, 86), (7, 86, 214, 90), (7, 90, 216, 88), (8, 87, 212, 85), (8, 85, 213, 88), (8, 88, 216, 91), (8, 91, 215, 87), (9, 96, 209, 77), (9, 77, 210, 97), (9, 97, 219, 92), (9, 92, 218, 96), (10, 97, 210, 78), (10, 78, 208, 95), (10, 95, 217, 93), (10, 93, 219, 97), (11, 102, 215, 75), (11, 75, 209, 103), (11, 103, 221, 98), (11, 98, 223, 102), (12, 104, 212, 87), (12, 87, 215, 102), (12, 102, 223, 100), (12, 100, 222, 104), (13, 103, 209, 96), (13, 96, 218, 105), (13, 105, 224, 101), (13, 101, 221, 103), (14, 119, 230, 81), (14, 81, 212, 104), (14, 104, 222, 99), (14, 99, 232, 119), (15, 95, 208, 79), (558, 94, 15, 538), (557, 89, 6, 539), (15, 94, 217, 95), (16, 130, 234, 108), (16, 108, 226, 111), (16, 111, 228, 110), (16, 110, 236, 130), (17, 108, 234, 129), (17, 129, 235, 109), (17, 109, 227, 112), (17, 112, 226, 108), (18, 109, 235, 128), (18, 128, 233, 107), (18, 107, 225, 113), (18, 113, 227, 109), (43, 545, 562, 139), (544, 19, 127, 561), (19, 114, 225, 107), (19, 107, 233, 127), (20, 111, 226, 116), (20, 116, 230, 119), (20, 119, 232, 118), (20, 118, 228, 111), (21, 116, 226, 112), (21, 112, 227, 117), (21, 117, 231, 120), (21, 120, 230, 116), (22, 117, 227, 113), (22, 113, 225, 115), (22, 115, 229, 121), (22, 121, 231, 117), (556, 83, 3, 543), (542, 23, 114, 559), (23, 122, 229, 115), (23, 115, 225, 114), (555, 79, 2, 541), (540, 24, 71, 554), (24, 127, 233, 123), (24, 123, 205, 71), (25, 125, 207, 73), (25, 73, 205, 123), (25, 123, 233, 128), (25, 128, 235, 125), (26, 124, 206, 72), (26, 72, 207, 125), (26, 125, 235, 129), (26, 129, 234, 124), (27, 106, 206, 124), (27, 124, 234, 130), (27, 130, 236, 126), (27, 126, 220, 106), (28, 151, 242, 135), (28, 135, 243, 137), (28, 137, 245, 136), (28, 136, 244, 151), (29, 150, 244, 136), (29, 136, 245, 138), (29, 138, 241, 134), (29, 134, 240, 150), (568, 549, 51, 182), (30, 149, 240, 134), (30, 134, 241, 139), (564, 149, 30, 548), (569, 551, 47, 174), (31, 182, 246, 140), (31, 140, 247, 143), (568, 182, 31, 550), (32, 181, 250, 142), (32, 142, 251, 144), (32, 144, 247, 140), (32, 140, 246, 181), (33, 180, 248, 141), (33, 141, 249, 145), (33, 145, 251, 142), (33, 142, 250, 180), (566, 547, 52, 187), (34, 143, 247, 146), (34, 146, 240, 149), (565, 143, 34, 546), (35, 144, 251, 148), (35, 148, 244, 150), (35, 150, 240, 146), (35, 146, 247, 144), (36, 145, 249, 147), (36, 147, 242, 151), (36, 151, 244, 148), (36, 148, 251, 145), (37, 137, 243, 156), (37, 156, 253, 152), (37, 152, 252, 157), (37, 157, 245, 137), (38, 138, 245, 157), (38, 157, 252, 153), (38, 153, 254, 155), (38, 155, 241, 138), (39, 135, 242, 162), (39, 162, 255, 158), (39, 158, 256, 163), (39, 163, 243, 135), (40, 147, 249, 164), (40, 164, 258, 160), (40, 160, 255, 162), (40, 162, 242, 147), (41, 156, 243, 163), (41, 163, 256, 161), (41, 161, 259, 165), (41, 165, 253, 156), (42, 141, 248, 179), (42, 179, 257, 159), (42, 159, 258, 164), (42, 164, 249, 141), (43, 139, 241, 155), (43, 155, 254, 154), (564, 546, 34, 149), (563, 545, 43, 154), (44, 168, 263, 190), (44, 190, 267, 170), (44, 170, 268, 171), (44, 171, 264, 168), (45, 189, 263, 168), (45, 168, 264, 172), (45, 172, 266, 169), (45, 169, 265, 189), (46, 188, 265, 169), (46, 169, 266, 173), (46, 173, 262, 167), (46, 167, 261, 188), (567, 552, 69, 131), (47, 187, 261, 167), (47, 167, 262, 174), (566, 187, 47, 551), (48, 176, 264, 171), (48, 171, 268, 178), (48, 178, 257, 179), (48, 179, 248, 176), (49, 172, 264, 176), (49, 176, 248, 180), (49, 180, 250, 177), (49, 177, 266, 172), (50, 173, 266, 177), (50, 177, 250, 181), (50, 181, 246, 175), (50, 175, 262, 173), (565, 550, 31, 143), (51, 174, 262, 175), (51, 175, 246, 182), (569, 174, 51, 549), (562, 548, 30, 139), (52, 131, 237, 183), (52, 183, 261, 187), (567, 131, 52, 547), (53, 133, 238, 185), (53, 185, 265, 188), (53, 188, 261, 183), (53, 183, 237, 133), (54, 132, 239, 184), (54, 184, 263, 189), (54, 189, 265, 185), (54, 185, 238, 132), (55, 184, 239, 166), (55, 166, 260, 186), (55, 186, 267, 190), (55, 190, 263, 184), (56, 105, 218, 192), (56, 192, 253, 165), (56, 165, 259, 191), (56, 191, 224, 105), (57, 72, 206, 194), (57, 194, 239, 132), (57, 132, 238, 193), (57, 193, 207, 72), (58, 110, 228, 196), (58, 196, 268, 170), (58, 170, 267, 195), (58, 195, 236, 110), (59, 98, 221, 198), (59, 198, 256, 158), (59, 158, 255, 197), (59, 197, 223, 98), (60, 126, 236, 195), (60, 195, 267, 186), (60, 186, 260, 199), (60, 199, 220, 126), (61, 106, 220, 199), (61, 199, 260, 166), (61, 166, 239, 194), (61, 194, 206, 106), (62, 73, 207, 193), (62, 193, 238, 133), (62, 133, 237, 200), (62, 200, 205, 73), (63, 99, 222, 202), (63, 202, 258, 159), (63, 159, 257, 201), (63, 201, 232, 99), (64, 100, 223, 197), (64, 197, 255, 160), (64, 160, 258, 202), (64, 202, 222, 100), (65, 118, 232, 201), (65, 201, 257, 178), (65, 178, 268, 196), (65, 196, 228, 118), (66, 101, 224, 191), (66, 191, 259, 161), (66, 161, 256, 198), (66, 198, 221, 101), (67, 92, 219, 203), (67, 203, 252, 152), (67, 152, 253, 192), (67, 192, 218, 92), (555, 538, 15, 79), (68, 93, 217, 204), (68, 204, 254, 153), (68, 153, 252, 203), (68, 203, 219, 93), (69, 71, 205, 200), (69, 200, 237, 131), (69, 552, 554, 71), (553, 70, 94, 558), (563, 154, 70, 553), (70, 154, 254, 204), (70, 204, 217, 94), (269, 360, 484, 344), (269, 345, 485, 360), (269, 346, 479, 345), (269, 344, 478, 346), (270, 359, 485, 345), (270, 343, 483, 359), (270, 347, 477, 343), (270, 345, 479, 347), (560, 542, 292, 391), (541, 557, 358, 271), (271, 343, 477, 348), (271, 358, 483, 343), (559, 544, 288, 383), (543, 560, 391, 272), (272, 349, 480, 352), (272, 391, 498, 349), (273, 390, 500, 351), (273, 349, 498, 390), (273, 353, 480, 349), (273, 351, 482, 353), (274, 389, 499, 350), (274, 351, 500, 389), (274, 354, 482, 351), (274, 350, 481, 354), (561, 540, 293, 396), (539, 556, 352, 275), (275, 355, 483, 358), (275, 352, 480, 355), (276, 353, 482, 357), (276, 355, 480, 353), (276, 359, 483, 355), (276, 357, 485, 359), (277, 354, 481, 356), (277, 357, 482, 354), (277, 360, 485, 357), (277, 356, 484, 360), (278, 346, 478, 365), (278, 366, 479, 346), (278, 361, 488, 366), (278, 365, 487, 361), (279, 347, 479, 366), (279, 364, 477, 347), (279, 362, 486, 364), (279, 366, 488, 362), (280, 344, 484, 371), (280, 372, 478, 344), (280, 367, 490, 372), (280, 371, 492, 367), (281, 356, 481, 373), (281, 371, 484, 356), (281, 369, 492, 371), (281, 373, 491, 369), (282, 365, 478, 372), (282, 374, 487, 365), (282, 370, 493, 374), (282, 372, 490, 370), (283, 350, 499, 388), (283, 373, 481, 350), (283, 368, 491, 373), (283, 388, 501, 368), (284, 348, 477, 364), (558, 538, 284, 363), (557, 539, 275, 358), (284, 364, 486, 363), (285, 377, 503, 399), (285, 380, 495, 377), (285, 379, 497, 380), (285, 399, 505, 379), (286, 398, 503, 377), (286, 378, 504, 398), (286, 381, 496, 378), (286, 377, 495, 381), (287, 397, 504, 378), (287, 376, 502, 397), (287, 382, 494, 376), (287, 378, 496, 382), (312, 408, 562, 545), (544, 561, 396, 288), (288, 376, 494, 383), (288, 396, 502, 376), (289, 385, 495, 380), (289, 388, 499, 385), (289, 387, 501, 388), (289, 380, 497, 387), (290, 381, 495, 385), (290, 386, 496, 381), (290, 389, 500, 386), (290, 385, 499, 389), (291, 382, 496, 386), (291, 384, 494, 382), (291, 390, 498, 384), (291, 386, 500, 390), (556, 543, 272, 352), (542, 559, 383, 292), (292, 384, 498, 391), (292, 383, 494, 384), (555, 541, 271, 348), (540, 554, 340, 293), (293, 392, 502, 396), (293, 340, 474, 392), (294, 342, 476, 394), (294, 392, 474, 342), (294, 397, 502, 392), (294, 394, 504, 397), (295, 341, 475, 393), (295, 394, 476, 341), (295, 398, 504, 394), (295, 393, 503, 398), (296, 393, 475, 375), (296, 399, 503, 393), (296, 395, 505, 399), (296, 375, 489, 395), (297, 404, 511, 420), (297, 406, 512, 404), (297, 405, 514, 406), (297, 420, 513, 405), (298, 405, 513, 419), (298, 407, 514, 405), (298, 403, 510, 407), (298, 419, 509, 403), (568, 451, 320, 549), (299, 403, 509, 418), (299, 408, 510, 403), (564, 548, 299, 418), (569, 443, 316, 551), (300, 409, 515, 451), (300, 412, 516, 409), (568, 550, 300, 451), (301, 411, 519, 450), (301, 413, 520, 411), (301, 409, 516, 413), (301, 450, 515, 409), (302, 410, 517, 449), (302, 414, 518, 410), (302, 411, 520, 414), (302, 449, 519, 411), (566, 456, 321, 547), (303, 415, 516, 412), (303, 418, 509, 415), (565, 546, 303, 412), (304, 417, 520, 413), (304, 419, 513, 417), (304, 415, 509, 419), (304, 413, 516, 415), (305, 416, 518, 414), (305, 420, 511, 416), (305, 417, 513, 420), (305, 414, 520, 417), (306, 425, 512, 406), (306, 421, 522, 425), (306, 426, 521, 421), (306, 406, 514, 426), (307, 426, 514, 407), (307, 422, 521, 426), (307, 424, 523, 422), (307, 407, 510, 424), (308, 431, 511, 404), (308, 427, 524, 431), (308, 432, 525, 427), (308, 404, 512, 432), (309, 433, 518, 416), (309, 429, 527, 433), (309, 431, 524, 429), (309, 416, 511, 431), (310, 432, 512, 425), (310, 430, 525, 432), (310, 434, 528, 430), (310, 425, 522, 434), (311, 448, 517, 410), (311, 428, 526, 448), (311, 433, 527, 428), (311, 410, 518, 433), (312, 424, 510, 408), (312, 423, 523, 424), (564, 418, 303, 546), (563, 423, 312, 545), (313, 459, 532, 437), (313, 439, 536, 459), (313, 440, 537, 439), (313, 437, 533, 440), (314, 437, 532, 458), (314, 441, 533, 437), (314, 438, 535, 441), (314, 458, 534, 438), (315, 438, 534, 457), (315, 442, 535, 438), (315, 436, 531, 442), (315, 457, 530, 436), (567, 400, 338, 552), (316, 436, 530, 456), (316, 443, 531, 436), (566, 551, 316, 456), (317, 440, 533, 445), (317, 447, 537, 440), (317, 448, 526, 447), (317, 445, 517, 448), (318, 445, 533, 441), (318, 449, 517, 445), (318, 446, 519, 449), (318, 441, 535, 446), (319, 446, 535, 442), (319, 450, 519, 446), (319, 444, 515, 450), (319, 442, 531, 444), (565, 412, 300, 550), (320, 444, 531, 443), (320, 451, 515, 444), (569, 549, 320, 443), (562, 408, 299, 548), (321, 452, 506, 400), (321, 456, 530, 452), (567, 547, 321, 400), (322, 454, 507, 402), (322, 457, 534, 454), (322, 452, 530, 457), (322, 402, 506, 452), (323, 453, 508, 401), (323, 458, 532, 453), (323, 454, 534, 458), (323, 401, 507, 454), (324, 435, 508, 453), (324, 455, 529, 435), (324, 459, 536, 455), (324, 453, 532, 459), (325, 461, 487, 374), (325, 434, 522, 461), (325, 460, 528, 434), (325, 374, 493, 460), (326, 463, 475, 341), (326, 401, 508, 463), (326, 462, 507, 401), (326, 341, 476, 462), (327, 465, 497, 379), (327, 439, 537, 465), (327, 464, 536, 439), (327, 379, 505, 464), (328, 467, 490, 367), (328, 427, 525, 467), (328, 466, 524, 427), (328, 367, 492, 466), (329, 464, 505, 395), (329, 455, 536, 464), (329, 468, 529, 455), (329, 395, 489, 468), (330, 468, 489, 375), (330, 435, 529, 468), (330, 463, 508, 435), (330, 375, 475, 463), (331, 462, 476, 342), (331, 402, 507, 462), (331, 469, 506, 402), (331, 342, 474, 469), (332, 471, 491, 368), (332, 428, 527, 471), (332, 470, 526, 428), (332, 368, 501, 470), (333, 466, 492, 369), (333, 429, 524, 466), (333, 471, 527, 429), (333, 369, 491, 471), (334, 470, 501, 387), (334, 447, 526, 470), (334, 465, 537, 447), (334, 387, 497, 465), (335, 460, 493, 370), (335, 430, 528, 460), (335, 467, 525, 430), (335, 370, 490, 467), (336, 472, 488, 361), (336, 421, 521, 472), (336, 461, 522, 421), (336, 361, 487, 461), (555, 348, 284, 538), (337, 473, 486, 362), (337, 422, 523, 473), (337, 472, 521, 422), (337, 362, 488, 472), (338, 469, 474, 340), (338, 400, 506, 469), (338, 340, 554, 552), (553, 558, 363, 339), (563, 553, 339, 423), (339, 473, 523, 423), (339, 363, 486, 473)])
me_cube_005.polygons.foreach_set('material_index', [1, 1, 1, 1, 1, 1, 1, 1, 0, 1, 1, 1, 0, 0, 0, 0, 0, 0, 0, 0, 0, 0, 0, 0, 0, 1, 1, 1, 1, 1, 1, 1, 1, 1, 1, 1, 1, 1, 1, 1, 1, 1, 1, 1, 1, 1, 1, 1, 1, 1, 1, 1, 1, 1, 1, 1, 0, 0, 0, 0, 1, 1, 1, 1, 0, 0, 0, 0, 0, 0, 0, 0, 0, 0, 0, 0, 1, 0, 0, 0, 0, 0, 0, 0, 0, 0, 0, 0, 0, 0, 0, 0, 0, 0, 0, 0, 1, 0, 0, 0, 0, 0, 0, 0, 0, 0, 0, 0, 0, 0, 0, 0, 1, 1, 1, 1, 1, 1, 1, 1, 0, 1, 1, 1, 0, 0, 0, 0, 0, 0, 0, 0, 0, 0, 0, 0, 0, 1, 1, 1, 1, 1, 1, 1, 1, 1, 1, 1, 1, 1, 1, 1, 1, 1, 1, 1, 1, 1, 1, 1, 1, 1, 1, 1, 1, 1, 1, 1, 0, 0, 0, 0, 1, 1, 1, 1, 0, 0, 0, 0, 0, 0, 0, 0, 0, 0, 0, 0, 0, 0, 0, 0, 0, 0, 0, 0, 0, 0, 0, 0, 0, 0, 0, 0, 0, 0, 0, 0, 1, 0, 0, 0, 0, 0, 0, 0, 0, 0, 0, 0, 0, 0, 0, 0, 1, 1, 1, 1, 0, 0, 0, 0, 0, 0, 0, 0, 1, 1, 1, 1, 0, 0, 0, 0, 0, 0, 0, 0, 0, 0, 0, 0, 0, 0, 0, 0, 1, 1, 1, 1, 0, 0, 0, 0, 1, 1, 1, 1, 1, 1, 1, 1, 1, 1, 1, 1, 1, 0, 0, 0, 1, 1, 1, 1, 1, 1, 1, 1, 1, 1, 1, 1, 0, 1, 1, 1, 0, 0, 0, 0, 0, 0, 0, 0, 0, 0, 0, 0, 0, 1, 1, 1, 1, 1, 1, 1, 1, 1, 1, 1, 1, 1, 1, 1, 1, 1, 1, 1, 1, 1, 1, 1, 1, 1, 1, 1, 1, 1, 1, 1, 0, 0, 0, 0, 1, 1, 1, 1, 0, 0, 0, 0, 0, 0, 0, 0, 0, 0, 0, 0, 1, 0, 0, 0, 0, 0, 0, 0, 0, 0, 0, 0, 0, 0, 0, 0, 0, 0, 0, 0, 1, 0, 0, 0, 0, 0, 0, 0, 0, 0, 0, 0, 0, 0, 0, 0, 1, 1, 1, 1, 1, 1, 1, 1, 0, 1, 1, 1, 0, 0, 0, 0, 0, 0, 0, 0, 0, 0, 0, 0, 0, 1, 1, 1, 1, 1, 1, 1, 1, 1, 1, 1, 1, 1, 1, 1, 1, 1, 1, 1, 1, 1, 1, 1, 1, 1, 1, 1, 1, 1, 1, 1, 0, 0, 0, 0, 1, 1, 1, 1, 0, 0, 0, 0, 0, 0, 0, 0, 0, 0, 0, 0, 0, 0, 0, 0, 0, 0, 0, 0, 0, 0, 0, 0, 0, 0, 0, 0, 0, 0, 0, 0, 1, 0, 0, 0, 0, 0, 0, 0, 0, 0, 0, 0, 0, 0, 0, 0, 1, 1, 1, 1, 0, 0, 0, 0, 0, 0, 0, 0, 1, 1, 1, 1, 0, 0, 0, 0, 0, 0, 0, 0, 0, 0, 0, 0, 0, 0, 0, 0, 1, 1, 1, 1, 0, 0, 0, 0, 1, 1, 1, 1, 1, 1, 1, 1, 1, 1, 1, 1, 1, 0, 0, 0, 1, 1, 1, 1])
me_cube_005.materials.append(mat_comforter)
me_cube_005.materials.append(mat_comforterlight)
me_cube_005.use_remesh_preserve_volume = False
me_cube_005.use_remesh_preserve_attributes = False
me_cube_005.use_mirror_vertex_groups = False
me_cube_005.update()
me_cube_004 = bpy.data.meshes.new('Cube.004')
me_cube_004.from_pydata([(-0.7837, 0.7907, 0.09695), (-0.8215, 0.5904, 0.09702), (-0.6703, 0.7902, 0.1092), (-0.6703, 0.8702, 0.09674), (-0.8215, 0.7909, 0.07644), (-0.8604, 0.5904, 0.07644), (-0.7048, 0.5904, 0.1095), (-0.5666, 0.8683, 0.1084), (-0.7048, 0.8708, 0.07644), (-0.7837, -3.043, 0.09695), (-0.6703, -3.12, 0.09674), (-0.6703, -3.043, 0.1092), (-0.8215, -2.846, 0.09702), (-0.8215, -3.043, 0.07644), (-0.7048, -3.12, 0.07644), (-0.5666, -3.118, 0.1084), (-0.7048, -2.846, 0.1095), (-0.8604, -2.846, 0.07644), (-0.8215, -0.4004, 0.09702), (-0.7048, -0.4004, 0.1095), (-0.8604, -0.4004, 0.07644), (-0.7837, -3.043, -0.2119), (-0.6703, -3.12, -0.2116), (-0.8215, -3.043, -0.1868), (-0.8215, -2.846, -0.212), (-0.6703, -3.043, -0.2286), (-0.5666, -3.118, -0.2274), (-0.7048, -3.12, -0.1868), (-0.8604, -2.846, -0.1868), (-0.7048, -2.846, -0.2291), (-0.7837, 0.7907, -0.2119), (-0.8215, 0.5904, -0.212), (-0.8215, 0.7909, -0.1868), (-0.6703, 0.8702, -0.2116), (-0.6703, 0.7902, -0.2286), (-0.7048, 0.5904, -0.2291), (-0.8604, 0.5904, -0.1868), (-0.7048, 0.8708, -0.1868), (-0.5666, 0.8683, -0.2274), (-0.8215, -0.4004, -0.212), (-0.8604, -0.4004, -0.1868), (-0.7048, -0.4004, -0.2291), (-0.4715, 0.8872, 0.07644), (-0.4439, 0.886, 0.09661), (-0.3613, 0.8825, 0.1078), (-0.4715, -3.134, -0.1868), (-0.4439, -3.133, -0.2114), (-0.3613, -3.13, -0.2265), (-0.4715, -2.846, -0.2399), (-0.4439, -3.043, -0.2391), (-0.3613, -3.117, -0.2368), (-0.4715, 0.5904, 0.1165), (-0.4439, 0.7899, 0.116), (-0.3613, 0.867, 0.1145), (-0.3613, 0.867, -0.2368), (-0.4439, 0.7899, -0.2391), (-0.4715, 0.5904, -0.2399), (-0.8604, 0.2123, -0.1868), (-0.8215, 0.2123, -0.212), (-0.7048, 0.2123, -0.2291), (-0.3613, -3.117, 0.1145), (-0.4439, -3.043, 0.116), (-0.4715, -2.846, 0.1165), (-0.3613, 0.8825, -0.2265), (-0.4439, 0.886, -0.2114), (-0.4715, 0.8872, -0.1868), (-0.7048, -3.12, -0.1516), (-0.8215, -3.043, -0.1516), (-0.8604, -2.846, -0.1516), (-0.8604, 0.5904, -0.1516), (-0.8215, 0.7909, -0.1516), (-0.7048, 0.8708, -0.1516), (-0.3613, -3.13, 0.1078), (-0.4439, -3.133, 0.09661), (-0.4715, -3.134, 0.07644), (-0.7048, 0.2123, 0.1095), (-0.8215, 0.2123, 0.09702), (-0.8604, 0.2123, 0.07644), (-0.7048, -3.12, 0.04506), (-0.8215, -3.043, 0.04506), (-0.8604, -2.846, 0.04506), (-0.8604, 0.5904, 0.04506), (-0.8215, 0.7909, 0.04506), (-0.7048, 0.8708, 0.04506), (-0.4715, -0.4004, 0.1165), (-0.4715, -0.4004, -0.2399), (-0.8604, -0.4004, -0.1516), (-0.8604, -0.4004, 0.04506), (-0.2497, 0.8778, -0.2337), (-0.2497, 0.8778, 0.1125), (-0.2497, -3.126, -0.2337), (-0.2497, -3.126, 0.1125), (-0.4715, 0.2123, -0.2399), (-0.4715, 0.2123, 0.1165), (-0.4715, 0.8872, -0.1516), (-0.4715, -3.134, -0.1516), (-0.8604, 0.2123, -0.1516), (-0.4715, 0.8872, 0.04506), (-0.4715, -3.134, 0.04506), (-0.8604, 0.2123, 0.04506), (-0.8042, 0.5079, 0.08621), (-0.8431, 0.5079, 0.06563), (-0.7048, 0.5115, 0.1095), (-0.8215, 0.5115, -0.212), (-0.7048, 0.5115, -0.2291), (-0.8604, 0.5115, -0.1868), (-0.4812, 0.5231, 0.09962), (-0.4715, 0.5115, -0.2399), (-0.8604, 0.5115, -0.1516), (-0.8604, 0.5115, 0.04506), (-0.812, 0.4664, 0.09897), (-0.8509, 0.4664, 0.07839), (-0.7048, 0.4603, 0.1095), (-0.8215, 0.4603, -0.212), (-0.7048, 0.4603, -0.2291), (-0.8604, 0.4603, -0.1868), (-0.4715, 0.4603, -0.2399), (-0.4812, 0.4719, 0.09962), (-0.8604, 0.4603, -0.1516), (-0.8604, 0.4603, 0.04506), (3.929e-08, 0.8987, 0.09688), (3.908e-08, 0.8941, 0.1089), (3.935e-08, 0.9003, 0.07644), (-1.374e-07, -3.144, 0.09688), (-1.372e-07, -3.14, 0.1089), (-1.375e-07, -3.145, 0.07644), (0.7837, 0.7907, 0.09695), (0.8215, 0.5904, 0.09702), (0.6703, 0.7902, 0.1092), (0.6703, 0.8702, 0.09674), (0.8215, 0.7909, 0.07644), (0.8604, 0.5904, 0.07644), (0.7048, 0.5904, 0.1095), (0.5666, 0.8683, 0.1084), (0.7048, 0.8708, 0.07644), (-1.33e-07, -3.043, -0.2476), (-1.363e-07, -3.119, -0.2445), (-1.244e-07, -2.846, -0.2486), (3.456e-08, 0.7905, 0.1214), (3.801e-08, 0.8695, 0.1194), (2.581e-08, 0.5904, 0.1221), (3.456e-08, 0.7905, -0.2476), (2.581e-08, 0.5904, -0.2486), (3.801e-08, 0.8695, -0.2445), (-1.75e-08, -0.4004, 0.1221), (0.7837, -3.043, 0.09695), (0.6703, -3.12, 0.09674), (0.6703, -3.043, 0.1092), (0.8215, -2.846, 0.09702), (0.8215, -3.043, 0.07644), (0.7048, -3.12, 0.07644), (0.5666, -3.118, 0.1084), (0.7048, -2.846, 0.1095), (0.8604, -2.846, 0.07644), (-1.33e-07, -3.043, 0.1214), (-1.244e-07, -2.846, 0.1221), (-1.363e-07, -3.119, 0.1194), (0.8215, -0.4004, 0.09702), (0.7048, -0.4004, 0.1095), (0.8604, -0.4004, 0.07644), (-1.75e-08, -0.4004, -0.2486), (0.7837, -3.043, -0.2119), (0.6703, -3.12, -0.2116), (0.8215, -3.043, -0.1868), (0.8215, -2.846, -0.212), (0.6703, -3.043, -0.2286), (0.5666, -3.118, -0.2274), (0.7048, -3.12, -0.1868), (0.8604, -2.846, -0.1868), (0.7048, -2.846, -0.2291), (0.7837, 0.7907, -0.2119), (0.8215, 0.5904, -0.212), (0.8215, 0.7909, -0.1868), (0.6703, 0.8702, -0.2116), (0.6703, 0.7902, -0.2286), (0.7048, 0.5904, -0.2291), (0.8604, 0.5904, -0.1868), (0.7048, 0.8708, -0.1868), (0.5666, 0.8683, -0.2274), (-1.374e-07, -3.144, -0.2118), (-1.375e-07, -3.145, -0.1868), (-1.372e-07, -3.14, -0.2282), (3.929e-08, 0.8987, -0.2118), (3.935e-08, 0.9003, -0.1868), (3.908e-08, 0.8941, -0.2282), (0.8215, -0.4004, -0.212), (0.8604, -0.4004, -0.1868), (0.7048, -0.4004, -0.2291), (3.868e-08, 0.8849, -0.2384), (0.4715, 0.8872, 0.07644), (0.4439, 0.886, 0.09661), (0.3613, 0.8825, 0.1078), (3.868e-08, 0.8849, 0.1155), (-1.369e-07, -3.132, -0.2384), (-1.369e-07, -3.132, 0.1155), (0.4715, -3.134, -0.1868), (0.4439, -3.133, -0.2114), (0.3613, -3.13, -0.2265), (0.4715, -2.846, -0.2399), (0.4439, -3.043, -0.2391), (0.3613, -3.117, -0.2368), (0.4715, 0.5904, 0.1165), (0.4439, 0.7899, 0.116), (0.3613, 0.867, 0.1145), (0.3613, 0.867, -0.2368), (0.4439, 0.7899, -0.2391), (0.4715, 0.5904, -0.2399), (9.278e-09, 0.2123, 0.1221), (9.278e-09, 0.2123, -0.2486), (0.8604, 0.2123, -0.1868), (0.8215, 0.2123, -0.212), (0.7048, 0.2123, -0.2291), (0.3613, -3.117, 0.1145), (0.4439, -3.043, 0.116), (0.4715, -2.846, 0.1165), (0.3613, 0.8825, -0.2265), (0.4439, 0.886, -0.2114), (0.4715, 0.8872, -0.1868), (0.7048, -3.12, -0.1516), (0.8215, -3.043, -0.1516), (0.8604, -2.846, -0.1516), (0.8604, 0.5904, -0.1516), (0.8215, 0.7909, -0.1516), (0.7048, 0.8708, -0.1516), (-1.375e-07, -3.145, -0.1516), (3.935e-08, 0.9003, -0.1516), (0.3613, -3.13, 0.1078), (0.4439, -3.133, 0.09661), (0.4715, -3.134, 0.07644), (0.7048, 0.2123, 0.1095), (0.8215, 0.2123, 0.09702), (0.8604, 0.2123, 0.07644), (0.7048, -3.12, 0.04506), (0.8215, -3.043, 0.04506), (0.8604, -2.846, 0.04506), (0.8604, 0.5904, 0.04506), (0.8215, 0.7909, 0.04506), (0.7048, 0.8708, 0.04506), (-1.375e-07, -3.145, 0.04506), (3.935e-08, 0.9003, 0.04506), (0.4715, -0.4004, 0.1165), (0.4715, -0.4004, -0.2399), (0.8604, -0.4004, -0.1516), (0.8604, -0.4004, 0.04506), (0.2497, 0.8778, -0.2337), (0.2497, 0.8778, 0.1125), (0.2497, -3.126, -0.2337), (0.2497, -3.126, 0.1125), (0.4715, 0.2123, -0.2399), (0.4715, 0.2123, 0.1165), (0.4715, 0.8872, -0.1516), (0.4715, -3.134, -0.1516), (0.8604, 0.2123, -0.1516), (0.4715, 0.8872, 0.04506), (0.4715, -3.134, 0.04506), (0.8604, 0.2123, 0.04506), (0.8042, 0.5079, 0.08621), (0.8431, 0.5079, 0.06563), (0.7048, 0.5115, 0.1095), (2.236e-08, 0.5115, 0.1221), (2.236e-08, 0.5115, -0.2486), (0.8215, 0.5115, -0.212), (0.7048, 0.5115, -0.2291), (0.8604, 0.5115, -0.1868), (0.4812, 0.5231, 0.09962), (0.4715, 0.5115, -0.2399), (0.8604, 0.5115, -0.1516), (0.8604, 0.5115, 0.04506), (0.812, 0.4664, 0.09897), (0.8509, 0.4664, 0.07839), (0.7048, 0.4603, 0.1095), (2.012e-08, 0.4603, 0.1221), (2.012e-08, 0.4603, -0.2486), (0.8215, 0.4603, -0.212), (0.7048, 0.4603, -0.2291), (0.8604, 0.4603, -0.1868), (0.4715, 0.4603, -0.2399), (0.4812, 0.4719, 0.09962), (0.8604, 0.4603, -0.1516), (0.8604, 0.4603, 0.04506)], [], [(97, 42, 122, 239), (120, 43, 44, 121), (121, 44, 89, 192), (124, 72, 73, 123), (194, 91, 72, 124), (123, 73, 74, 125), (125, 74, 98, 238), (136, 50, 49, 135), (0, 4, 5, 1), (110, 111, 77, 76), (4, 82, 81, 5), (111, 119, 99, 77), (0, 1, 6, 2), (2, 6, 51, 52), (110, 76, 75, 112), (112, 75, 93, 117), (0, 2, 7, 3), (3, 7, 44, 43), (2, 52, 53, 7), (7, 53, 89, 44), (0, 3, 8, 4), (4, 8, 83, 82), (3, 43, 42, 8), (8, 42, 97, 83), (90, 50, 136, 193), (135, 49, 48, 137), (139, 53, 52, 138), (89, 53, 139, 192), (138, 52, 51, 140), (117, 93, 207, 271), (142, 56, 55, 141), (208, 92, 116, 272), (141, 55, 54, 143), (143, 54, 88, 188), (207, 93, 84, 144), (154, 61, 60, 156), (18, 12, 16, 19), (155, 62, 61, 154), (9, 13, 14, 10), (10, 14, 74, 73), (13, 79, 78, 14), (14, 78, 98, 74), (9, 10, 15, 11), (11, 15, 60, 61), (10, 73, 72, 15), (15, 72, 91, 60), (9, 11, 16, 12), (11, 61, 62, 16), (9, 12, 17, 13), (13, 17, 80, 79), (62, 155, 144, 84), (156, 60, 91, 194), (137, 48, 85, 160), (19, 16, 62, 84), (18, 19, 75, 76), (20, 17, 12, 18), (19, 84, 93, 75), (80, 17, 20, 87), (18, 76, 77, 20), (20, 77, 99, 87), (160, 85, 92, 208), (180, 45, 46, 179), (21, 25, 26, 22), (22, 26, 47, 46), (25, 49, 50, 26), (26, 50, 90, 47), (21, 22, 27, 23), (23, 27, 66, 67), (22, 46, 45, 27), (27, 45, 95, 66), (21, 23, 28, 24), (23, 67, 68, 28), (21, 24, 29, 25), (25, 29, 48, 49), (39, 24, 28, 40), (30, 34, 35, 31), (113, 114, 59, 58), (34, 55, 56, 35), (114, 116, 92, 59), (30, 31, 36, 32), (32, 36, 69, 70), (113, 58, 57, 115), (115, 57, 96, 118), (30, 32, 37, 33), (33, 37, 65, 64), (32, 70, 71, 37), (37, 71, 94, 65), (30, 33, 38, 34), (34, 38, 54, 55), (33, 64, 63, 38), (38, 63, 88, 54), (224, 95, 45, 180), (179, 46, 47, 181), (181, 47, 90, 193), (184, 63, 64, 182), (188, 88, 63, 184), (182, 64, 65, 183), (183, 65, 94, 225), (98, 95, 224, 238), (40, 28, 68, 86), (39, 40, 57, 58), (41, 29, 24, 39), (40, 86, 96, 57), (85, 48, 29, 41), (39, 58, 59, 41), (41, 59, 92, 85), (66, 95, 98, 78), (80, 68, 67, 79), (69, 81, 82, 70), (119, 118, 96, 99), (83, 71, 70, 82), (94, 71, 83, 97), (94, 97, 239, 225), (140, 51, 106, 259), (87, 86, 68, 80), (99, 96, 86, 87), (69, 108, 109, 81), (36, 105, 108, 69), (31, 103, 105, 36), (35, 56, 107, 104), (31, 35, 104, 103), (259, 106, 117, 271), (142, 260, 107, 56), (6, 102, 106, 51), (1, 100, 102, 6), (5, 81, 109, 101), (1, 5, 101, 100), (66, 78, 79, 67), (109, 108, 118, 119), (105, 115, 118, 108), (103, 113, 115, 105), (104, 107, 116, 114), (103, 104, 114, 113), (260, 272, 116, 107), (102, 112, 117, 106), (100, 110, 112, 102), (101, 109, 119, 111), (100, 101, 111, 110), (122, 42, 43, 120), (253, 239, 122, 189), (120, 121, 191, 190), (121, 192, 245, 191), (124, 123, 227, 226), (194, 124, 226, 247), (123, 125, 228, 227), (125, 238, 254, 228), (136, 135, 199, 200), (126, 127, 131, 130), (268, 230, 231, 269), (130, 131, 235, 236), (269, 231, 255, 279), (126, 128, 132, 127), (128, 202, 201, 132), (268, 270, 229, 230), (270, 277, 249, 229), (126, 129, 133, 128), (129, 190, 191, 133), (128, 133, 203, 202), (133, 191, 245, 203), (126, 130, 134, 129), (130, 236, 237, 134), (129, 134, 189, 190), (134, 237, 253, 189), (246, 193, 136, 200), (135, 137, 198, 199), (139, 138, 202, 203), (245, 192, 139, 203), (138, 140, 201, 202), (277, 271, 207, 249), (142, 141, 205, 206), (208, 272, 276, 248), (141, 143, 204, 205), (143, 188, 244, 204), (207, 144, 240, 249), (154, 156, 212, 213), (157, 158, 152, 148), (155, 154, 213, 214), (145, 146, 150, 149), (146, 227, 228, 150), (149, 150, 232, 233), (150, 228, 254, 232), (145, 147, 151, 146), (147, 213, 212, 151), (146, 151, 226, 227), (151, 212, 247, 226), (145, 148, 152, 147), (147, 152, 214, 213), (145, 149, 153, 148), (149, 233, 234, 153), (214, 240, 144, 155), (156, 194, 247, 212), (137, 160, 241, 198), (158, 240, 214, 152), (157, 230, 229, 158), (159, 157, 148, 153), (158, 229, 249, 240), (234, 243, 159, 153), (157, 159, 231, 230), (159, 243, 255, 231), (160, 208, 248, 241), (180, 179, 196, 195), (161, 162, 166, 165), (162, 196, 197, 166), (165, 166, 200, 199), (166, 197, 246, 200), (161, 163, 167, 162), (163, 219, 218, 167), (162, 167, 195, 196), (167, 218, 251, 195), (161, 164, 168, 163), (163, 168, 220, 219), (161, 165, 169, 164), (165, 199, 198, 169), (185, 186, 168, 164), (170, 171, 175, 174), (273, 210, 211, 274), (174, 175, 206, 205), (274, 211, 248, 276), (170, 172, 176, 171), (172, 222, 221, 176), (273, 275, 209, 210), (275, 278, 252, 209), (170, 173, 177, 172), (173, 216, 217, 177), (172, 177, 223, 222), (177, 217, 250, 223), (170, 174, 178, 173), (174, 205, 204, 178), (173, 178, 215, 216), (178, 204, 244, 215), (224, 180, 195, 251), (179, 181, 197, 196), (181, 193, 246, 197), (184, 182, 216, 215), (188, 184, 215, 244), (182, 183, 217, 216), (183, 225, 250, 217), (254, 238, 224, 251), (186, 242, 220, 168), (185, 210, 209, 186), (187, 185, 164, 169), (186, 209, 252, 242), (241, 187, 169, 198), (185, 187, 211, 210), (187, 241, 248, 211), (218, 232, 254, 251), (234, 233, 219, 220), (221, 222, 236, 235), (279, 255, 252, 278), (237, 236, 222, 223), (250, 253, 237, 223), (250, 225, 239, 253), (140, 259, 264, 201), (243, 234, 220, 242), (255, 243, 242, 252), (221, 235, 267, 266), (176, 221, 266, 263), (171, 176, 263, 261), (175, 262, 265, 206), (171, 261, 262, 175), (259, 271, 277, 264), (142, 206, 265, 260), (132, 201, 264, 258), (127, 132, 258, 256), (131, 257, 267, 235), (127, 256, 257, 131), (218, 219, 233, 232), (267, 279, 278, 266), (263, 266, 278, 275), (261, 263, 275, 273), (262, 274, 276, 265), (261, 273, 274, 262), (260, 265, 276, 272), (258, 264, 277, 270), (256, 258, 270, 268), (257, 269, 279, 267), (256, 268, 269, 257), (122, 120, 190, 189)])
me_cube_004.materials.append(mat_mattress)
me_cube_004.use_remesh_preserve_volume = False
me_cube_004.use_remesh_preserve_attributes = False
me_cube_004.use_mirror_vertex_groups = False
me_cube_004.update()
me_cube_001 = bpy.data.meshes.new('Cube.001')
me_cube_001.from_pydata([(-0.9486, 2.059, 0.07323), (-0.9825, 2.103, 1.355), (-0.8707, 2.059, 0.07323), (-0.8368, 2.103, 1.355), (-0.9486, 2.001, 0.07323), (-0.9825, 1.958, 1.355), (-0.8707, 2.001, 0.07323), (-0.8368, 1.958, 1.355), (-0.997, 2.117, 0.2594), (-0.8223, 2.117, 0.2594), (-0.8223, 1.943, 0.2594), (-0.997, 1.943, 0.2594), (-0.9825, 2.103, 0.4597), (-0.8368, 2.103, 0.4597), (-0.8368, 1.958, 0.4597), (-0.9825, 1.958, 0.4597), (-0.813, 2.13, 0.4317), (-0.813, 2.13, 0.2875), (-0.813, 1.931, 0.4317), (-0.813, 1.931, 0.2875), (-1.006, 1.931, 0.4317), (-1.006, 1.931, 0.2875), (-1.006, 2.13, 0.2875), (-1.006, 2.13, 0.4317), (-0.8487, 2.086, 0.2403), (-0.8487, 1.975, 0.2403), (-0.9706, 1.975, 0.2403), (-0.9706, 2.086, 0.2403), (-0.813, 2.13, 0.3733), (-0.813, 2.13, 0.3459), (-0.813, 1.931, 0.3733), (-0.813, 1.931, 0.3459), (-1.006, 1.931, 0.3733), (-1.006, 1.931, 0.3459), (-1.006, 2.13, 0.3459), (-1.006, 2.13, 0.3733), (-0.822, 2.12, 0.3689), (-0.822, 2.12, 0.3503), (-0.822, 1.94, 0.3689), (-0.822, 1.94, 0.3503), (-0.9973, 1.94, 0.3689), (-0.9973, 1.94, 0.3503), (-0.9973, 2.12, 0.3503), (-0.9973, 2.12, 0.3689), (-1.001, 2.121, 1.355), (-0.8182, 2.121, 1.355), (-0.8182, 1.939, 1.355), (-1.001, 1.939, 1.355), (-1.001, 2.121, 1.445), (-0.8182, 2.121, 1.445), (-0.8182, 1.939, 1.445), (-1.001, 1.939, 1.445), (-1.03, 2.15, 1.445), (-0.7889, 2.15, 1.445), (-0.7889, 1.91, 1.445), (-1.03, 1.91, 1.445), (-1.03, 2.15, 1.469), (-0.7889, 2.15, 1.469), (-0.7889, 1.91, 1.469), (-1.03, 1.91, 1.469), (-0.9993, 2.119, 1.469), (-0.82, 2.119, 1.469), (-0.82, 1.941, 1.469), (-0.9993, 1.941, 1.469), (-0.9993, 2.119, 1.487), (-0.82, 2.119, 1.487), (-0.82, 1.941, 1.487), (-0.9993, 1.941, 1.487), (-0.8182, 1.939, 1.391), (-0.8182, 1.939, 1.408), (-1.001, 1.939, 1.408), (-1.001, 1.939, 1.391), (-1.001, 2.121, 1.391), (-1.001, 2.121, 1.408), (-0.8182, 2.121, 1.408), (-0.8182, 2.121, 1.391), (-0.8243, 1.945, 1.392), (-0.8243, 1.945, 1.408), (-0.995, 1.945, 1.408), (-0.995, 1.945, 1.392), (-0.995, 2.115, 1.392), (-0.995, 2.115, 1.408), (-0.8243, 2.115, 1.408), (-0.8243, 2.115, 1.392), (-0.872, 2.03, 1.464), (-0.8778, 2.03, 1.49), (-0.8792, 2.008, 1.464), (-0.8839, 2.012, 1.49), (-0.898, 1.994, 1.464), (-0.8998, 2.0, 1.49), (-0.9213, 1.994, 1.464), (-0.9195, 2.0, 1.49), (-0.9402, 2.008, 1.464), (-0.9355, 2.012, 1.49), (-0.9474, 2.03, 1.464), (-0.9416, 2.03, 1.49), (-0.9402, 2.052, 1.464), (-0.9355, 2.049, 1.49), (-0.9213, 2.066, 1.464), (-0.9195, 2.061, 1.49), (-0.898, 2.066, 1.464), (-0.8998, 2.061, 1.49), (-0.8792, 2.052, 1.464), (-0.8839, 2.049, 1.49), (-0.8679, 2.03, 1.531), (-0.8759, 2.055, 1.531), (-0.8968, 2.07, 1.531), (-0.9226, 2.07, 1.531), (-0.9435, 2.055, 1.531), (-0.9515, 2.03, 1.531), (-0.9435, 2.006, 1.531), (-0.9226, 1.99, 1.531), (-0.8968, 1.99, 1.531), (-0.8759, 2.006, 1.531), (-0.8464, 2.03, 1.563), (-0.8585, 2.067, 1.563), (-0.8901, 2.09, 1.563), (-0.9293, 2.09, 1.563), (-0.9609, 2.067, 1.563), (-0.973, 2.03, 1.563), (-0.9609, 1.993, 1.563), (-0.9293, 1.97, 1.563), (-0.8901, 1.97, 1.563), (-0.8585, 1.993, 1.563), (-0.8565, 2.03, 1.606), (-0.8667, 2.061, 1.606), (-0.8933, 2.081, 1.606), (-0.9261, 2.081, 1.606), (-0.9527, 2.061, 1.606), (-0.9628, 2.03, 1.606), (-0.9527, 1.999, 1.606), (-0.9261, 1.98, 1.606), (-0.8933, 1.98, 1.606), (-0.8667, 1.999, 1.606), (-0.8404, 2.03, 1.517), (-0.8425, 2.03, 1.503), (-0.8554, 1.991, 1.503), (-0.8536, 1.99, 1.517), (-0.8889, 1.966, 1.503), (-0.8883, 1.964, 1.517), (-0.9304, 1.966, 1.503), (-0.9311, 1.964, 1.517), (-0.964, 1.991, 1.503), (-0.9658, 1.99, 1.517), (-0.9768, 2.03, 1.503), (-0.979, 2.03, 1.517), (-0.964, 2.07, 1.503), (-0.9658, 2.071, 1.517), (-0.9304, 2.094, 1.503), (-0.9311, 2.096, 1.517), (-0.8889, 2.094, 1.503), (-0.8883, 2.096, 1.517), (-0.8554, 2.07, 1.503), (-0.8536, 2.071, 1.517), (-0.8673, 2.03, 1.624), (-0.8754, 2.055, 1.624), (-0.8966, 2.071, 1.624), (-0.9228, 2.071, 1.624), (-0.944, 2.055, 1.624), (-0.9521, 2.03, 1.624), (-0.944, 2.005, 1.624), (-0.9228, 1.99, 1.624), (-0.8966, 1.99, 1.624), (-0.8754, 2.005, 1.624), (-0.8837, 2.03, 1.631), (-0.8887, 2.045, 1.631), (-0.9017, 2.055, 1.631), (-0.9177, 2.055, 1.631), (-0.9307, 2.045, 1.631), (-0.9356, 2.03, 1.631), (-0.9307, 2.015, 1.631), (-0.9177, 2.006, 1.631), (-0.9017, 2.006, 1.631), (-0.8887, 2.015, 1.631), (-0.9825, 2.103, 1.121), (-0.9825, 2.103, 1.301), (-0.8368, 2.103, 1.301), (-0.8368, 2.103, 1.121), (-0.8368, 1.958, 1.301), (-0.8368, 1.958, 1.121), (-0.9825, 1.958, 1.301), (-0.9825, 1.958, 1.121), (-0.9881, 2.108, 1.126), (-0.9881, 2.108, 1.296), (-0.8312, 2.108, 1.296), (-0.8312, 2.108, 1.126), (-0.8312, 1.952, 1.296), (-0.8312, 1.952, 1.126), (-0.9881, 1.952, 1.296), (-0.9881, 1.952, 1.126), (-0.879, 2.074, 1.15), (-0.879, 2.074, 0.2985), (-0.879, 1.987, 1.15), (-0.879, 1.987, 0.2985), (-0.8924, 2.084, 1.15), (-0.8924, 1.977, 1.15), (-0.8924, 2.084, 1.26), (-0.8924, 1.977, 1.26), (-0.9486, -1.959, 0.07323), (-0.9825, -1.916, 1.088), (-0.8707, -1.959, 0.07323), (-0.8368, -1.916, 1.088), (-0.9486, -2.017, 0.07323), (-0.9825, -2.061, 1.088), (-0.8707, -2.017, 0.07323), (-0.8368, -2.061, 1.088), (-0.997, -1.901, 0.2594), (-0.8223, -1.901, 0.2594), (-0.8223, -2.075, 0.2594), (-0.997, -2.075, 0.2594), (-0.9825, -1.916, 0.4597), (-0.8368, -1.916, 0.4597), (-0.8368, -2.061, 0.4597), (-0.9825, -2.061, 0.4597), (-0.813, -1.889, 0.4317), (-0.813, -1.889, 0.2875), (-0.813, -2.088, 0.4317), (-0.813, -2.088, 0.2875), (-1.006, -2.088, 0.4317), (-1.006, -2.088, 0.2875), (-1.006, -1.889, 0.2875), (-1.006, -1.889, 0.4317), (-0.8487, -1.933, 0.2403), (-0.8487, -2.044, 0.2403), (-0.9706, -2.044, 0.2403), (-0.9706, -1.933, 0.2403), (-0.813, -1.889, 0.3733), (-0.813, -1.889, 0.3459), (-0.813, -2.088, 0.3733), (-0.813, -2.088, 0.3459), (-1.006, -2.088, 0.3733), (-1.006, -2.088, 0.3459), (-1.006, -1.889, 0.3459), (-1.006, -1.889, 0.3733), (-0.822, -1.898, 0.3689), (-0.822, -1.898, 0.3503), (-0.822, -2.078, 0.3689), (-0.822, -2.078, 0.3503), (-0.9973, -2.078, 0.3689), (-0.9973, -2.078, 0.3503), (-0.9973, -1.898, 0.3503), (-0.9973, -1.898, 0.3689), (-1.001, -1.897, 1.088), (-0.8182, -1.897, 1.088), (-0.8182, -2.079, 1.088), (-1.001, -2.079, 1.088), (-1.001, -1.897, 1.178), (-0.8182, -1.897, 1.178), (-0.8182, -2.079, 1.178), (-1.001, -2.079, 1.178), (-1.03, -1.868, 1.178), (-0.7889, -1.868, 1.178), (-0.7889, -2.108, 1.178), (-1.03, -2.108, 1.178), (-1.03, -1.868, 1.202), (-0.7889, -1.868, 1.202), (-0.7889, -2.108, 1.202), (-1.03, -2.108, 1.202), (-0.9993, -1.899, 1.202), (-0.82, -1.899, 1.202), (-0.82, -2.077, 1.202), (-0.9993, -2.077, 1.202), (-0.9993, -1.899, 1.22), (-0.82, -1.899, 1.22), (-0.82, -2.077, 1.22), (-0.9993, -2.077, 1.22), (-0.8182, -2.079, 1.124), (-0.8182, -2.079, 1.141), (-1.001, -2.079, 1.141), (-1.001, -2.079, 1.124), (-1.001, -1.897, 1.124), (-1.001, -1.897, 1.141), (-0.8182, -1.897, 1.141), (-0.8182, -1.897, 1.124), (-0.8243, -2.073, 1.125), (-0.8243, -2.073, 1.141), (-0.995, -2.073, 1.141), (-0.995, -2.073, 1.125), (-0.995, -1.903, 1.125), (-0.995, -1.903, 1.141), (-0.8243, -1.903, 1.141), (-0.8243, -1.903, 1.125), (-0.872, -1.988, 1.197), (-0.8778, -1.988, 1.223), (-0.8792, -2.01, 1.197), (-0.8839, -2.007, 1.223), (-0.898, -2.024, 1.197), (-0.8998, -2.019, 1.223), (-0.9213, -2.024, 1.197), (-0.9195, -2.019, 1.223), (-0.9402, -2.01, 1.197), (-0.9355, -2.007, 1.223), (-0.9474, -1.988, 1.197), (-0.9416, -1.988, 1.223), (-0.9402, -1.966, 1.197), (-0.9355, -1.97, 1.223), (-0.9213, -1.952, 1.197), (-0.9195, -1.958, 1.223), (-0.898, -1.952, 1.197), (-0.8998, -1.958, 1.223), (-0.8792, -1.966, 1.197), (-0.8839, -1.97, 1.223), (-0.8679, -1.988, 1.264), (-0.8759, -1.964, 1.264), (-0.8968, -1.949, 1.264), (-0.9226, -1.949, 1.264), (-0.9435, -1.964, 1.264), (-0.9515, -1.988, 1.264), (-0.9435, -2.013, 1.264), (-0.9226, -2.028, 1.264), (-0.8968, -2.028, 1.264), (-0.8759, -2.013, 1.264), (-0.8464, -1.988, 1.296), (-0.8585, -1.951, 1.296), (-0.8901, -1.928, 1.296), (-0.9293, -1.928, 1.296), (-0.9609, -1.951, 1.296), (-0.973, -1.988, 1.296), (-0.9609, -2.025, 1.296), (-0.9293, -2.048, 1.296), (-0.8901, -2.048, 1.296), (-0.8585, -2.025, 1.296), (-0.8565, -1.988, 1.339), (-0.8667, -1.957, 1.339), (-0.8933, -1.938, 1.339), (-0.9261, -1.938, 1.339), (-0.9527, -1.957, 1.339), (-0.9628, -1.988, 1.339), (-0.9527, -2.019, 1.339), (-0.9261, -2.039, 1.339), (-0.8933, -2.039, 1.339), (-0.8667, -2.019, 1.339), (-0.8404, -1.988, 1.25), (-0.8425, -1.988, 1.236), (-0.8554, -2.028, 1.236), (-0.8536, -2.029, 1.25), (-0.8889, -2.052, 1.236), (-0.8883, -2.054, 1.25), (-0.9304, -2.052, 1.236), (-0.9311, -2.054, 1.25), (-0.964, -2.028, 1.236), (-0.9658, -2.029, 1.25), (-0.9768, -1.988, 1.236), (-0.979, -1.988, 1.25), (-0.964, -1.949, 1.236), (-0.9658, -1.948, 1.25), (-0.9304, -1.924, 1.236), (-0.9311, -1.922, 1.25), (-0.8889, -1.924, 1.236), (-0.8883, -1.922, 1.25), (-0.8554, -1.949, 1.236), (-0.8536, -1.948, 1.25), (-0.8673, -1.988, 1.357), (-0.8754, -1.963, 1.357), (-0.8966, -1.948, 1.357), (-0.9228, -1.948, 1.357), (-0.944, -1.963, 1.357), (-0.9521, -1.988, 1.357), (-0.944, -2.013, 1.357), (-0.9228, -2.029, 1.357), (-0.8966, -2.029, 1.357), (-0.8754, -2.013, 1.357), (-0.8837, -1.988, 1.364), (-0.8887, -1.973, 1.364), (-0.9017, -1.964, 1.364), (-0.9177, -1.964, 1.364), (-0.9307, -1.973, 1.364), (-0.9356, -1.988, 1.364), (-0.9307, -2.004, 1.364), (-0.9177, -2.013, 1.364), (-0.9017, -2.013, 1.364), (-0.8887, -2.004, 1.364), (-0.9825, -1.916, 0.827), (-0.9825, -1.916, 1.035), (-0.8368, -1.916, 1.035), (-0.8368, -1.916, 0.827), (-0.8368, -2.061, 1.035), (-0.8368, -2.061, 0.827), (-0.9825, -2.061, 1.035), (-0.9825, -2.061, 0.827), (-0.9881, -1.91, 0.8435), (-0.9881, -1.91, 1.019), (-0.8312, -1.91, 1.019), (-0.8312, -1.91, 0.8435), (-0.8312, -2.066, 1.019), (-0.8312, -2.066, 0.8435), (-0.9881, -2.066, 1.019), (-0.9881, -2.066, 0.8435), (-0.879, -1.945, 0.8834), (-0.879, -1.945, 0.2985), (-0.879, -2.032, 0.8834), (-0.879, -2.032, 0.2985), (-0.8924, -1.935, 0.8834), (-0.8924, -2.042, 0.8834), (-0.8924, -1.935, 0.9929), (-0.8924, -2.042, 0.9929), (-0.9119, 1.98, 0.408), (-0.9119, 1.98, 0.5134), (-0.8248, 1.98, 0.408), (-0.8248, 1.98, 0.5134), (-0.9119, -1.944, 0.408), (-0.9119, -1.944, 0.5134), (-0.8248, -1.944, 0.408), (-0.8248, -1.944, 0.5134), (-0.936, 1.993, 0.408), (-0.8008, 1.993, 0.408), (-0.936, -1.944, 0.408), (-0.8008, -1.944, 0.408), (-0.936, 1.993, 0.2985), (-0.8008, 1.993, 0.2985), (-0.936, -1.944, 0.2985), (-0.8008, -1.944, 0.2985), (0.9486, 2.059, 0.07323), (0.9825, 2.103, 1.355), (0.8707, 2.059, 0.07323), (0.8368, 2.103, 1.355), (0.9486, 2.001, 0.07323), (0.9825, 1.958, 1.355), (0.8707, 2.001, 0.07323), (0.8368, 1.958, 1.355), (0.997, 2.117, 0.2594), (0.8223, 2.117, 0.2594), (0.8223, 1.943, 0.2594), (0.997, 1.943, 0.2594), (0.9825, 2.103, 0.4597), (0.8368, 2.103, 0.4597), (0.8368, 1.958, 0.4597), (0.9825, 1.958, 0.4597), (0.813, 2.13, 0.4317), (0.813, 2.13, 0.2875), (0.813, 1.931, 0.4317), (0.813, 1.931, 0.2875), (1.006, 1.931, 0.4317), (1.006, 1.931, 0.2875), (1.006, 2.13, 0.2875), (1.006, 2.13, 0.4317), (0.8487, 2.086, 0.2403), (0.8487, 1.975, 0.2403), (0.9706, 1.975, 0.2403), (0.9706, 2.086, 0.2403), (0.813, 2.13, 0.3733), (0.813, 2.13, 0.3459), (0.813, 1.931, 0.3733), (0.813, 1.931, 0.3459), (1.006, 1.931, 0.3733), (1.006, 1.931, 0.3459), (1.006, 2.13, 0.3459), (1.006, 2.13, 0.3733), (0.822, 2.12, 0.3689), (0.822, 2.12, 0.3503), (0.822, 1.94, 0.3689), (0.822, 1.94, 0.3503), (0.9973, 1.94, 0.3689), (0.9973, 1.94, 0.3503), (0.9973, 2.12, 0.3503), (0.9973, 2.12, 0.3689), (1.001, 2.121, 1.355), (0.8182, 2.121, 1.355), (0.8182, 1.939, 1.355), (1.001, 1.939, 1.355), (1.001, 2.121, 1.445), (0.8182, 2.121, 1.445), (0.8182, 1.939, 1.445), (1.001, 1.939, 1.445), (1.03, 2.15, 1.445), (0.7889, 2.15, 1.445), (0.7889, 1.91, 1.445), (1.03, 1.91, 1.445), (1.03, 2.15, 1.469), (0.7889, 2.15, 1.469), (0.7889, 1.91, 1.469), (1.03, 1.91, 1.469), (0.9993, 2.119, 1.469), (0.82, 2.119, 1.469), (0.82, 1.941, 1.469), (0.9993, 1.941, 1.469), (0.9993, 2.119, 1.487), (0.82, 2.119, 1.487), (0.82, 1.941, 1.487), (0.9993, 1.941, 1.487), (0.8182, 1.939, 1.391), (0.8182, 1.939, 1.408), (1.001, 1.939, 1.408), (1.001, 1.939, 1.391), (1.001, 2.121, 1.391), (1.001, 2.121, 1.408), (0.8182, 2.121, 1.408), (0.8182, 2.121, 1.391), (0.8243, 1.945, 1.392), (0.8243, 1.945, 1.408), (0.995, 1.945, 1.408), (0.995, 1.945, 1.392), (0.995, 2.115, 1.392), (0.995, 2.115, 1.408), (0.8243, 2.115, 1.408), (0.8243, 2.115, 1.392), (0.872, 2.03, 1.464), (0.8778, 2.03, 1.49), (0.8792, 2.008, 1.464), (0.8839, 2.012, 1.49), (0.898, 1.994, 1.464), (0.8998, 2.0, 1.49), (0.9213, 1.994, 1.464), (0.9195, 2.0, 1.49), (0.9402, 2.008, 1.464), (0.9355, 2.012, 1.49), (0.9474, 2.03, 1.464), (0.9416, 2.03, 1.49), (0.9402, 2.052, 1.464), (0.9355, 2.049, 1.49), (0.9213, 2.066, 1.464), (0.9195, 2.061, 1.49), (0.898, 2.066, 1.464), (0.8998, 2.061, 1.49), (0.8792, 2.052, 1.464), (0.8839, 2.049, 1.49), (0.8679, 2.03, 1.531), (0.8759, 2.055, 1.531), (0.8968, 2.07, 1.531), (0.9226, 2.07, 1.531), (0.9435, 2.055, 1.531), (0.9515, 2.03, 1.531), (0.9435, 2.006, 1.531), (0.9226, 1.99, 1.531), (0.8968, 1.99, 1.531), (0.8759, 2.006, 1.531), (0.8464, 2.03, 1.563), (0.8585, 2.067, 1.563), (0.8901, 2.09, 1.563), (0.9293, 2.09, 1.563), (0.9609, 2.067, 1.563), (0.973, 2.03, 1.563), (0.9609, 1.993, 1.563), (0.9293, 1.97, 1.563), (0.8901, 1.97, 1.563), (0.8585, 1.993, 1.563), (0.8565, 2.03, 1.606), (0.8667, 2.061, 1.606), (0.8933, 2.081, 1.606), (0.9261, 2.081, 1.606), (0.9527, 2.061, 1.606), (0.9628, 2.03, 1.606), (0.9527, 1.999, 1.606), (0.9261, 1.98, 1.606), (0.8933, 1.98, 1.606), (0.8667, 1.999, 1.606), (0.8404, 2.03, 1.517), (0.8425, 2.03, 1.503), (0.8554, 1.991, 1.503), (0.8536, 1.99, 1.517), (0.8889, 1.966, 1.503), (0.8883, 1.964, 1.517), (0.9304, 1.966, 1.503), (0.9311, 1.964, 1.517), (0.964, 1.991, 1.503), (0.9658, 1.99, 1.517), (0.9768, 2.03, 1.503), (0.979, 2.03, 1.517), (0.964, 2.07, 1.503), (0.9658, 2.071, 1.517), (0.9304, 2.094, 1.503), (0.9311, 2.096, 1.517), (0.8889, 2.094, 1.503), (0.8883, 2.096, 1.517), (0.8554, 2.07, 1.503), (0.8536, 2.071, 1.517), (0.8673, 2.03, 1.624), (0.8754, 2.055, 1.624), (0.8966, 2.071, 1.624), (0.9228, 2.071, 1.624), (0.944, 2.055, 1.624), (0.9521, 2.03, 1.624), (0.944, 2.005, 1.624), (0.9228, 1.99, 1.624), (0.8966, 1.99, 1.624), (0.8754, 2.005, 1.624), (0.8837, 2.03, 1.631), (0.8887, 2.045, 1.631), (0.9017, 2.055, 1.631), (0.9177, 2.055, 1.631), (0.9307, 2.045, 1.631), (0.9356, 2.03, 1.631), (0.9307, 2.015, 1.631), (0.9177, 2.006, 1.631), (0.9017, 2.006, 1.631), (0.8887, 2.015, 1.631), (0.9825, 2.103, 1.121), (0.9825, 2.103, 1.301), (0.8368, 2.103, 1.301), (0.8368, 2.103, 1.121), (0.8368, 1.958, 1.301), (0.8368, 1.958, 1.121), (0.9825, 1.958, 1.301), (0.9825, 1.958, 1.121), (0.9881, 2.108, 1.126), (0.9881, 2.108, 1.296), (0.8312, 2.108, 1.296), (0.8312, 2.108, 1.126), (0.8312, 1.952, 1.296), (0.8312, 1.952, 1.126), (0.9881, 1.952, 1.296), (0.9881, 1.952, 1.126), (0.879, 2.074, 1.15), (0.879, 2.074, 0.2985), (0.879, 1.987, 1.15), (0.879, 1.987, 0.2985), (0.8924, 2.084, 1.15), (0.8924, 1.977, 1.15), (0.8924, 2.084, 1.26), (0.8924, 1.977, 1.26), (0.9486, -1.959, 0.07323), (0.9825, -1.916, 1.088), (0.8707, -1.959, 0.07323), (0.8368, -1.916, 1.088), (0.9486, -2.017, 0.07323), (0.9825, -2.061, 1.088), (0.8707, -2.017, 0.07323), (0.8368, -2.061, 1.088), (0.997, -1.901, 0.2594), (0.8223, -1.901, 0.2594), (0.8223, -2.075, 0.2594), (0.997, -2.075, 0.2594), (0.9825, -1.916, 0.4597), (0.8368, -1.916, 0.4597), (0.8368, -2.061, 0.4597), (0.9825, -2.061, 0.4597), (0.813, -1.889, 0.4317), (0.813, -1.889, 0.2875), (0.813, -2.088, 0.4317), (0.813, -2.088, 0.2875), (1.006, -2.088, 0.4317), (1.006, -2.088, 0.2875), (1.006, -1.889, 0.2875), (1.006, -1.889, 0.4317), (0.8487, -1.933, 0.2403), (0.8487, -2.044, 0.2403), (0.9706, -2.044, 0.2403), (0.9706, -1.933, 0.2403), (0.813, -1.889, 0.3733), (0.813, -1.889, 0.3459), (0.813, -2.088, 0.3733), (0.813, -2.088, 0.3459), (1.006, -2.088, 0.3733), (1.006, -2.088, 0.3459), (1.006, -1.889, 0.3459), (1.006, -1.889, 0.3733), (0.822, -1.898, 0.3689), (0.822, -1.898, 0.3503), (0.822, -2.078, 0.3689), (0.822, -2.078, 0.3503), (0.9973, -2.078, 0.3689), (0.9973, -2.078, 0.3503), (0.9973, -1.898, 0.3503), (0.9973, -1.898, 0.3689), (1.001, -1.897, 1.088), (0.8182, -1.897, 1.088), (0.8182, -2.079, 1.088), (1.001, -2.079, 1.088), (1.001, -1.897, 1.178), (0.8182, -1.897, 1.178), (0.8182, -2.079, 1.178), (1.001, -2.079, 1.178), (1.03, -1.868, 1.178), (0.7889, -1.868, 1.178), (0.7889, -2.108, 1.178), (1.03, -2.108, 1.178), (1.03, -1.868, 1.202), (0.7889, -1.868, 1.202), (0.7889, -2.108, 1.202), (1.03, -2.108, 1.202), (0.9993, -1.899, 1.202), (0.82, -1.899, 1.202), (0.82, -2.077, 1.202), (0.9993, -2.077, 1.202), (0.9993, -1.899, 1.22), (0.82, -1.899, 1.22), (0.82, -2.077, 1.22), (0.9993, -2.077, 1.22), (0.8182, -2.079, 1.124), (0.8182, -2.079, 1.141), (1.001, -2.079, 1.141), (1.001, -2.079, 1.124), (1.001, -1.897, 1.124), (1.001, -1.897, 1.141), (0.8182, -1.897, 1.141), (0.8182, -1.897, 1.124), (0.8243, -2.073, 1.125), (0.8243, -2.073, 1.141), (0.995, -2.073, 1.141), (0.995, -2.073, 1.125), (0.995, -1.903, 1.125), (0.995, -1.903, 1.141), (0.8243, -1.903, 1.141), (0.8243, -1.903, 1.125), (0.872, -1.988, 1.197), (0.8778, -1.988, 1.223), (0.8792, -2.01, 1.197), (0.8839, -2.007, 1.223), (0.898, -2.024, 1.197), (0.8998, -2.019, 1.223), (0.9213, -2.024, 1.197), (0.9195, -2.019, 1.223), (0.9402, -2.01, 1.197), (0.9355, -2.007, 1.223), (0.9474, -1.988, 1.197), (0.9416, -1.988, 1.223), (0.9402, -1.966, 1.197), (0.9355, -1.97, 1.223), (0.9213, -1.952, 1.197), (0.9195, -1.958, 1.223), (0.898, -1.952, 1.197), (0.8998, -1.958, 1.223), (0.8792, -1.966, 1.197), (0.8839, -1.97, 1.223), (0.8679, -1.988, 1.264), (0.8759, -1.964, 1.264), (0.8968, -1.949, 1.264), (0.9226, -1.949, 1.264), (0.9435, -1.964, 1.264), (0.9515, -1.988, 1.264), (0.9435, -2.013, 1.264), (0.9226, -2.028, 1.264), (0.8968, -2.028, 1.264), (0.8759, -2.013, 1.264), (0.8464, -1.988, 1.296), (0.8585, -1.951, 1.296), (0.8901, -1.928, 1.296), (0.9293, -1.928, 1.296), (0.9609, -1.951, 1.296), (0.973, -1.988, 1.296), (0.9609, -2.025, 1.296), (0.9293, -2.048, 1.296), (0.8901, -2.048, 1.296), (0.8585, -2.025, 1.296), (0.8565, -1.988, 1.339), (0.8667, -1.957, 1.339), (0.8933, -1.938, 1.339), (0.9261, -1.938, 1.339), (0.9527, -1.957, 1.339), (0.9628, -1.988, 1.339), (0.9527, -2.019, 1.339), (0.9261, -2.039, 1.339), (0.8933, -2.039, 1.339), (0.8667, -2.019, 1.339), (0.8404, -1.988, 1.25), (0.8425, -1.988, 1.236), (0.8554, -2.028, 1.236), (0.8536, -2.029, 1.25), (0.8889, -2.052, 1.236), (0.8883, -2.054, 1.25), (0.9304, -2.052, 1.236), (0.9311, -2.054, 1.25), (0.964, -2.028, 1.236), (0.9658, -2.029, 1.25), (0.9768, -1.988, 1.236), (0.979, -1.988, 1.25), (0.964, -1.949, 1.236), (0.9658, -1.948, 1.25), (0.9304, -1.924, 1.236), (0.9311, -1.922, 1.25), (0.8889, -1.924, 1.236), (0.8883, -1.922, 1.25), (0.8554, -1.949, 1.236), (0.8536, -1.948, 1.25), (0.8673, -1.988, 1.357), (0.8754, -1.963, 1.357), (0.8966, -1.948, 1.357), (0.9228, -1.948, 1.357), (0.944, -1.963, 1.357), (0.9521, -1.988, 1.357), (0.944, -2.013, 1.357), (0.9228, -2.029, 1.357), (0.8966, -2.029, 1.357), (0.8754, -2.013, 1.357), (0.8837, -1.988, 1.364), (0.8887, -1.973, 1.364), (0.9017, -1.964, 1.364), (0.9177, -1.964, 1.364), (0.9307, -1.973, 1.364), (0.9356, -1.988, 1.364), (0.9307, -2.004, 1.364), (0.9177, -2.013, 1.364), (0.9017, -2.013, 1.364), (0.8887, -2.004, 1.364), (0.9825, -1.916, 0.827), (0.9825, -1.916, 1.035), (0.8368, -1.916, 1.035), (0.8368, -1.916, 0.827), (0.8368, -2.061, 1.035), (0.8368, -2.061, 0.827), (0.9825, -2.061, 1.035), (0.9825, -2.061, 0.827), (0.9881, -1.91, 0.8435), (0.9881, -1.91, 1.019), (0.8312, -1.91, 1.019), (0.8312, -1.91, 0.8435), (0.8312, -2.066, 1.019), (0.8312, -2.066, 0.8435), (0.9881, -2.066, 1.019), (0.9881, -2.066, 0.8435), (0.879, -1.945, 0.8834), (0.879, -1.945, 0.2985), (0.879, -2.032, 0.8834), (0.879, -2.032, 0.2985), (0.8924, -1.935, 0.8834), (0.8924, -2.042, 0.8834), (0.8924, -1.935, 0.9929), (0.8924, -2.042, 0.9929), (0.9119, 1.98, 0.408), (0.9119, 1.98, 0.5134), (0.8248, 1.98, 0.408), (0.8248, 1.98, 0.5134), (0.9119, -1.944, 0.408), (0.9119, -1.944, 0.5134), (0.8248, -1.944, 0.408), (0.8248, -1.944, 0.5134), (0.936, 1.993, 0.408), (0.8008, 1.993, 0.408), (0.936, -1.944, 0.408), (0.8008, -1.944, 0.408), (0.936, 1.993, 0.2985), (0.8008, 1.993, 0.2985), (0.936, -1.944, 0.2985), (0.8008, -1.944, 0.2985), (9.072e-08, 2.075, 1.15), (9.072e-08, 2.075, 0.2985), (8.692e-08, 1.988, 1.15), (8.692e-08, 1.988, 0.2985), (9.116e-08, 2.085, 1.15), (8.648e-08, 1.978, 1.15), (9.116e-08, 2.085, 1.26), (8.648e-08, 1.978, 1.26), (-8.508e-08, -1.946, 0.8834), (-8.508e-08, -1.946, 0.2985), (-8.889e-08, -2.033, 0.8834), (-8.889e-08, -2.033, 0.2985), (-8.464e-08, -1.936, 0.8834), (-8.932e-08, -2.043, 0.8834), (-8.464e-08, -1.936, 0.9929), (-8.932e-08, -2.043, 0.9929), (-0.8136, 1.931, 0.39), (-0.8136, 1.931, 0.4362), (0.8701, 1.931, 0.39), (0.8701, 1.931, 0.4362), (-0.8136, 1.836, 0.39), (-0.8136, 1.836, 0.4362), (0.8701, 1.836, 0.39), (0.8701, 1.836, 0.4362), (-0.8136, 1.654, 0.39), (-0.8136, 1.654, 0.4362), (0.8701, 1.654, 0.39), (0.8701, 1.654, 0.4362), (-0.8136, 1.558, 0.39), (-0.8136, 1.558, 0.4362), (0.8701, 1.558, 0.39), (0.8701, 1.558, 0.4362), (-0.8136, 1.376, 0.39), (-0.8136, 1.376, 0.4362), (0.8701, 1.376, 0.39), (0.8701, 1.376, 0.4362), (-0.8136, 1.28, 0.39), (-0.8136, 1.28, 0.4362), (0.8701, 1.28, 0.39), (0.8701, 1.28, 0.4362), (-0.8136, 1.098, 0.39), (-0.8136, 1.098, 0.4362), (0.8701, 1.098, 0.39), (0.8701, 1.098, 0.4362), (-0.8136, 1.003, 0.39), (-0.8136, 1.003, 0.4362), (0.8701, 1.003, 0.39), (0.8701, 1.003, 0.4362), (-0.8136, 0.8207, 0.39), (-0.8136, 0.8207, 0.4362), (0.8701, 0.8207, 0.39), (0.8701, 0.8207, 0.4362), (-0.8136, 0.7249, 0.39), (-0.8136, 0.7249, 0.4362), (0.8701, 0.7249, 0.39), (0.8701, 0.7249, 0.4362), (-0.8136, 0.543, 0.39), (-0.8136, 0.543, 0.4362), (0.8701, 0.543, 0.39), (0.8701, 0.543, 0.4362), (-0.8136, 0.4472, 0.39), (-0.8136, 0.4472, 0.4362), (0.8701, 0.4472, 0.39), (0.8701, 0.4472, 0.4362), (-0.8136, 0.2653, 0.39), (-0.8136, 0.2653, 0.4362), (0.8701, 0.2653, 0.39), (0.8701, 0.2653, 0.4362), (-0.8136, 0.1695, 0.39), (-0.8136, 0.1695, 0.4362), (0.8701, 0.1695, 0.39), (0.8701, 0.1695, 0.4362), (-0.8136, -0.01242, 0.39), (-0.8136, -0.01242, 0.4362), (0.8701, -0.01242, 0.39), (0.8701, -0.01242, 0.4362), (-0.8136, -0.1082, 0.39), (-0.8136, -0.1082, 0.4362), (0.8701, -0.1082, 0.39), (0.8701, -0.1082, 0.4362), (-0.8136, -0.2901, 0.39), (-0.8136, -0.2901, 0.4362), (0.8701, -0.2901, 0.39), (0.8701, -0.2901, 0.4362), (-0.8136, -0.3859, 0.39), (-0.8136, -0.3859, 0.4362), (0.8701, -0.3859, 0.39), (0.8701, -0.3859, 0.4362), (-0.8136, -0.5678, 0.39), (-0.8136, -0.5678, 0.4362), (0.8701, -0.5678, 0.39), (0.8701, -0.5678, 0.4362), (-0.8136, -0.6636, 0.39), (-0.8136, -0.6636, 0.4362), (0.8701, -0.6636, 0.39), (0.8701, -0.6636, 0.4362), (-0.8136, -0.8455, 0.39), (-0.8136, -0.8455, 0.4362), (0.8701, -0.8455, 0.39), (0.8701, -0.8455, 0.4362), (-0.8136, -0.9413, 0.39), (-0.8136, -0.9413, 0.4362), (0.8701, -0.9413, 0.39), (0.8701, -0.9413, 0.4362), (-0.8136, -1.123, 0.39), (-0.8136, -1.123, 0.4362), (0.8701, -1.123, 0.39), (0.8701, -1.123, 0.4362), (-0.8136, -1.219, 0.39), (-0.8136, -1.219, 0.4362), (0.8701, -1.219, 0.39), (0.8701, -1.219, 0.4362), (-0.8136, -1.401, 0.39), (-0.8136, -1.401, 0.4362), (0.8701, -1.401, 0.39), (0.8701, -1.401, 0.4362), (-0.8136, -1.497, 0.39), (-0.8136, -1.497, 0.4362), (0.8701, -1.497, 0.39), (0.8701, -1.497, 0.4362), (-0.8136, -1.679, 0.39), (-0.8136, -1.679, 0.4362), (0.8701, -1.679, 0.39), (0.8701, -1.679, 0.4362), (-0.8136, -1.774, 0.39), (-0.8136, -1.774, 0.4362), (0.8701, -1.774, 0.39), (0.8701, -1.774, 0.4362)], [], [(175, 1, 3, 176), (176, 3, 7, 178), (178, 7, 5, 180), (180, 5, 1, 175), (2, 6, 4, 0), (1, 5, 47, 44), (26, 11, 8, 27), (25, 10, 11, 26), (24, 9, 10, 25), (27, 8, 9, 24), (14, 15, 20, 18), (8, 11, 21, 22), (12, 13, 16, 23), (10, 9, 17, 19), (32, 20, 23, 35), (30, 18, 20, 32), (28, 16, 18, 30), (35, 23, 16, 28), (9, 8, 22, 17), (11, 10, 19, 21), (13, 14, 18, 16), (15, 12, 23, 20), (0, 27, 24, 2), (2, 24, 25, 6), (6, 25, 26, 4), (4, 26, 27, 0), (22, 34, 29, 17), (29, 34, 42, 37), (17, 29, 31, 19), (31, 29, 37, 39), (19, 31, 33, 21), (33, 31, 39, 41), (21, 33, 34, 22), (34, 33, 41, 42), (42, 43, 36, 37), (37, 36, 38, 39), (39, 38, 40, 41), (41, 40, 43, 42), (32, 35, 43, 40), (30, 32, 40, 38), (28, 30, 38, 36), (35, 28, 36, 43), (70, 69, 50, 51), (7, 3, 45, 46), (5, 7, 46, 47), (3, 1, 44, 45), (48, 51, 55, 52), (74, 73, 48, 49), (73, 70, 51, 48), (69, 74, 49, 50), (55, 54, 58, 59), (50, 49, 53, 54), (51, 50, 54, 55), (49, 48, 52, 53), (59, 58, 62, 63), (53, 52, 56, 57), (52, 55, 59, 56), (54, 53, 57, 58), (60, 63, 67, 64), (57, 56, 60, 61), (56, 59, 63, 60), (58, 57, 61, 62), (66, 65, 64, 67), (62, 61, 65, 66), (63, 62, 66, 67), (61, 60, 64, 65), (46, 45, 75, 68), (75, 72, 80, 83), (44, 47, 71, 72), (71, 68, 76, 79), (45, 44, 72, 75), (74, 69, 77, 82), (47, 46, 68, 71), (70, 73, 81, 78), (76, 83, 82, 77), (80, 79, 78, 81), (83, 80, 81, 82), (79, 76, 77, 78), (72, 71, 79, 80), (68, 75, 83, 76), (69, 70, 78, 77), (73, 74, 82, 81), (87, 85, 135, 136), (145, 143, 110, 109), (84, 85, 87, 86), (149, 147, 108, 107), (151, 149, 107, 106), (86, 87, 89, 88), (91, 89, 138, 140), (88, 89, 91, 90), (99, 97, 146, 148), (137, 134, 104, 113), (90, 91, 93, 92), (97, 95, 144, 146), (134, 153, 105, 104), (92, 93, 95, 94), (93, 91, 140, 142), (139, 137, 113, 112), (94, 95, 97, 96), (89, 87, 136, 138), (143, 141, 111, 110), (96, 97, 99, 98), (112, 113, 123, 122), (147, 145, 109, 108), (98, 99, 101, 100), (153, 151, 106, 105), (103, 101, 150, 152), (100, 101, 103, 102), (95, 93, 142, 144), (141, 139, 112, 111), (102, 103, 85, 84), (157, 158, 168, 167), (101, 99, 148, 150), (119, 120, 130, 129), (109, 110, 120, 119), (106, 107, 117, 116), (113, 104, 114, 123), (110, 111, 121, 120), (107, 108, 118, 117), (104, 105, 115, 114), (111, 112, 122, 121), (108, 109, 119, 118), (105, 106, 116, 115), (129, 130, 160, 159), (116, 117, 127, 126), (123, 114, 124, 133), (120, 121, 131, 130), (117, 118, 128, 127), (114, 115, 125, 124), (121, 122, 132, 131), (118, 119, 129, 128), (115, 116, 126, 125), (122, 123, 133, 132), (135, 152, 153, 134), (152, 150, 151, 153), (150, 148, 149, 151), (148, 146, 147, 149), (146, 144, 145, 147), (144, 142, 143, 145), (142, 140, 141, 143), (140, 138, 139, 141), (138, 136, 137, 139), (136, 135, 134, 137), (85, 103, 152, 135), (126, 127, 157, 156), (133, 124, 154, 163), (130, 131, 161, 160), (127, 128, 158, 157), (124, 125, 155, 154), (131, 132, 162, 161), (128, 129, 159, 158), (125, 126, 156, 155), (132, 133, 163, 162), (173, 164, 165, 166, 167, 168, 169, 170, 171, 172), (154, 155, 165, 164), (161, 162, 172, 171), (158, 159, 169, 168), (155, 156, 166, 165), (162, 163, 173, 172), (159, 160, 170, 169), (156, 157, 167, 166), (163, 154, 164, 173), (160, 161, 171, 170), (15, 181, 174, 12), (180, 175, 183, 188), (14, 179, 181, 15), (178, 180, 188, 186), (13, 177, 179, 14), (176, 178, 186, 184), (12, 174, 177, 13), (175, 176, 184, 183), (189, 188, 183, 182), (187, 186, 188, 189), (185, 184, 186, 187), (182, 183, 184, 185), (177, 174, 182, 185), (179, 177, 185, 187), (181, 179, 187, 189), (174, 181, 189, 182), (195, 829, 831, 197), (192, 193, 827, 826), (193, 191, 825, 827), (191, 190, 824, 825), (192, 826, 829, 195), (824, 190, 194, 828), (196, 197, 831, 830), (828, 194, 196, 830), (373, 199, 201, 374), (374, 201, 205, 376), (376, 205, 203, 378), (378, 203, 199, 373), (200, 204, 202, 198), (199, 203, 245, 242), (224, 209, 206, 225), (223, 208, 209, 224), (222, 207, 208, 223), (225, 206, 207, 222), (212, 213, 218, 216), (206, 209, 219, 220), (210, 211, 214, 221), (208, 207, 215, 217), (230, 218, 221, 233), (228, 216, 218, 230), (226, 214, 216, 228), (233, 221, 214, 226), (207, 206, 220, 215), (209, 208, 217, 219), (211, 212, 216, 214), (213, 210, 221, 218), (198, 225, 222, 200), (200, 222, 223, 204), (204, 223, 224, 202), (202, 224, 225, 198), (220, 232, 227, 215), (227, 232, 240, 235), (215, 227, 229, 217), (229, 227, 235, 237), (217, 229, 231, 219), (231, 229, 237, 239), (219, 231, 232, 220), (232, 231, 239, 240), (240, 241, 234, 235), (235, 234, 236, 237), (237, 236, 238, 239), (239, 238, 241, 240), (230, 233, 241, 238), (228, 230, 238, 236), (226, 228, 236, 234), (233, 226, 234, 241), (268, 267, 248, 249), (205, 201, 243, 244), (203, 205, 244, 245), (201, 199, 242, 243), (246, 249, 253, 250), (272, 271, 246, 247), (271, 268, 249, 246), (267, 272, 247, 248), (253, 252, 256, 257), (248, 247, 251, 252), (249, 248, 252, 253), (247, 246, 250, 251), (257, 256, 260, 261), (251, 250, 254, 255), (250, 253, 257, 254), (252, 251, 255, 256), (258, 261, 265, 262), (255, 254, 258, 259), (254, 257, 261, 258), (256, 255, 259, 260), (264, 263, 262, 265), (260, 259, 263, 264), (261, 260, 264, 265), (259, 258, 262, 263), (244, 243, 273, 266), (273, 270, 278, 281), (242, 245, 269, 270), (269, 266, 274, 277), (243, 242, 270, 273), (272, 267, 275, 280), (245, 244, 266, 269), (268, 271, 279, 276), (274, 281, 280, 275), (278, 277, 276, 279), (281, 278, 279, 280), (277, 274, 275, 276), (270, 269, 277, 278), (266, 273, 281, 274), (267, 268, 276, 275), (271, 272, 280, 279), (285, 283, 333, 334), (343, 341, 308, 307), (282, 283, 285, 284), (347, 345, 306, 305), (349, 347, 305, 304), (284, 285, 287, 286), (289, 287, 336, 338), (286, 287, 289, 288), (297, 295, 344, 346), (335, 332, 302, 311), (288, 289, 291, 290), (295, 293, 342, 344), (332, 351, 303, 302), (290, 291, 293, 292), (291, 289, 338, 340), (337, 335, 311, 310), (292, 293, 295, 294), (287, 285, 334, 336), (341, 339, 309, 308), (294, 295, 297, 296), (310, 311, 321, 320), (345, 343, 307, 306), (296, 297, 299, 298), (351, 349, 304, 303), (301, 299, 348, 350), (298, 299, 301, 300), (293, 291, 340, 342), (339, 337, 310, 309), (300, 301, 283, 282), (355, 356, 366, 365), (299, 297, 346, 348), (317, 318, 328, 327), (307, 308, 318, 317), (304, 305, 315, 314), (311, 302, 312, 321), (308, 309, 319, 318), (305, 306, 316, 315), (302, 303, 313, 312), (309, 310, 320, 319), (306, 307, 317, 316), (303, 304, 314, 313), (327, 328, 358, 357), (314, 315, 325, 324), (321, 312, 322, 331), (318, 319, 329, 328), (315, 316, 326, 325), (312, 313, 323, 322), (319, 320, 330, 329), (316, 317, 327, 326), (313, 314, 324, 323), (320, 321, 331, 330), (333, 350, 351, 332), (350, 348, 349, 351), (348, 346, 347, 349), (346, 344, 345, 347), (344, 342, 343, 345), (342, 340, 341, 343), (340, 338, 339, 341), (338, 336, 337, 339), (336, 334, 335, 337), (334, 333, 332, 335), (283, 301, 350, 333), (324, 325, 355, 354), (331, 322, 352, 361), (328, 329, 359, 358), (325, 326, 356, 355), (322, 323, 353, 352), (329, 330, 360, 359), (326, 327, 357, 356), (323, 324, 354, 353), (330, 331, 361, 360), (371, 362, 363, 364, 365, 366, 367, 368, 369, 370), (352, 353, 363, 362), (359, 360, 370, 369), (356, 357, 367, 366), (353, 354, 364, 363), (360, 361, 371, 370), (357, 358, 368, 367), (354, 355, 365, 364), (361, 352, 362, 371), (358, 359, 369, 368), (213, 379, 372, 210), (378, 373, 381, 386), (212, 377, 379, 213), (376, 378, 386, 384), (211, 375, 377, 212), (374, 376, 384, 382), (210, 372, 375, 211), (373, 374, 382, 381), (387, 386, 381, 380), (385, 384, 386, 387), (383, 382, 384, 385), (380, 381, 382, 383), (375, 372, 380, 383), (377, 375, 383, 385), (379, 377, 385, 387), (372, 379, 387, 380), (393, 837, 839, 395), (390, 391, 835, 834), (391, 389, 833, 835), (389, 388, 832, 833), (390, 834, 837, 393), (832, 388, 392, 836), (394, 395, 839, 838), (836, 392, 394, 838), (405, 407, 411, 409), (398, 399, 403, 402), (399, 397, 401, 403), (397, 396, 400, 401), (398, 402, 407, 405), (400, 396, 404, 406), (408, 409, 411, 410), (406, 404, 408, 410), (587, 588, 415, 413), (588, 590, 419, 415), (590, 592, 417, 419), (592, 587, 413, 417), (414, 412, 416, 418), (413, 456, 459, 417), (438, 439, 420, 423), (437, 438, 423, 422), (436, 437, 422, 421), (439, 436, 421, 420), (426, 430, 432, 427), (420, 434, 433, 423), (424, 435, 428, 425), (422, 431, 429, 421), (444, 447, 435, 432), (442, 444, 432, 430), (440, 442, 430, 428), (447, 440, 428, 435), (421, 429, 434, 420), (423, 433, 431, 422), (425, 428, 430, 426), (427, 432, 435, 424), (412, 414, 436, 439), (414, 418, 437, 436), (418, 416, 438, 437), (416, 412, 439, 438), (434, 429, 441, 446), (441, 449, 454, 446), (429, 431, 443, 441), (443, 451, 449, 441), (431, 433, 445, 443), (445, 453, 451, 443), (433, 434, 446, 445), (446, 454, 453, 445), (454, 449, 448, 455), (449, 451, 450, 448), (451, 453, 452, 450), (453, 454, 455, 452), (444, 452, 455, 447), (442, 450, 452, 444), (440, 448, 450, 442), (447, 455, 448, 440), (482, 463, 462, 481), (419, 458, 457, 415), (417, 459, 458, 419), (415, 457, 456, 413), (460, 464, 467, 463), (486, 461, 460, 485), (485, 460, 463, 482), (481, 462, 461, 486), (467, 471, 470, 466), (462, 466, 465, 461), (463, 467, 466, 462), (461, 465, 464, 460), (471, 475, 474, 470), (465, 469, 468, 464), (464, 468, 471, 467), (466, 470, 469, 465), (472, 476, 479, 475), (469, 473, 472, 468), (468, 472, 475, 471), (470, 474, 473, 469), (478, 479, 476, 477), (474, 478, 477, 473), (475, 479, 478, 474), (473, 477, 476, 472), (458, 480, 487, 457), (487, 495, 492, 484), (456, 484, 483, 459), (483, 491, 488, 480), (457, 487, 484, 456), (486, 494, 489, 481), (459, 483, 480, 458), (482, 490, 493, 485), (488, 489, 494, 495), (492, 493, 490, 491), (495, 494, 493, 492), (491, 490, 489, 488), (484, 492, 491, 483), (480, 488, 495, 487), (481, 489, 490, 482), (485, 493, 494, 486), (499, 548, 547, 497), (557, 521, 522, 555), (496, 498, 499, 497), (561, 519, 520, 559), (563, 518, 519, 561), (498, 500, 501, 499), (503, 552, 550, 501), (500, 502, 503, 501), (511, 560, 558, 509), (549, 525, 516, 546), (502, 504, 505, 503), (509, 558, 556, 507), (546, 516, 517, 565), (504, 506, 507, 505), (505, 554, 552, 503), (551, 524, 525, 549), (506, 508, 509, 507), (501, 550, 548, 499), (555, 522, 523, 553), (508, 510, 511, 509), (524, 534, 535, 525), (559, 520, 521, 557), (510, 512, 513, 511), (565, 517, 518, 563), (515, 564, 562, 513), (512, 514, 515, 513), (507, 556, 554, 505), (553, 523, 524, 551), (514, 496, 497, 515), (569, 579, 580, 570), (513, 562, 560, 511), (531, 541, 542, 532), (521, 531, 532, 522), (518, 528, 529, 519), (525, 535, 526, 516), (522, 532, 533, 523), (519, 529, 530, 520), (516, 526, 527, 517), (523, 533, 534, 524), (520, 530, 531, 521), (517, 527, 528, 518), (541, 571, 572, 542), (528, 538, 539, 529), (535, 545, 536, 526), (532, 542, 543, 533), (529, 539, 540, 530), (526, 536, 537, 527), (533, 543, 544, 534), (530, 540, 541, 531), (527, 537, 538, 528), (534, 544, 545, 535), (547, 546, 565, 564), (564, 565, 563, 562), (562, 563, 561, 560), (560, 561, 559, 558), (558, 559, 557, 556), (556, 557, 555, 554), (554, 555, 553, 552), (552, 553, 551, 550), (550, 551, 549, 548), (548, 549, 546, 547), (497, 547, 564, 515), (538, 568, 569, 539), (545, 575, 566, 536), (542, 572, 573, 543), (539, 569, 570, 540), (536, 566, 567, 537), (543, 573, 574, 544), (540, 570, 571, 541), (537, 567, 568, 538), (544, 574, 575, 545), (585, 584, 583, 582, 581, 580, 579, 578, 577, 576), (566, 576, 577, 567), (573, 583, 584, 574), (570, 580, 581, 571), (567, 577, 578, 568), (574, 584, 585, 575), (571, 581, 582, 572), (568, 578, 579, 569), (575, 585, 576, 566), (572, 582, 583, 573), (427, 424, 586, 593), (592, 600, 595, 587), (426, 427, 593, 591), (590, 598, 600, 592), (425, 426, 591, 589), (588, 596, 598, 590), (424, 425, 589, 586), (587, 595, 596, 588), (601, 594, 595, 600), (599, 601, 600, 598), (597, 599, 598, 596), (594, 597, 596, 595), (589, 597, 594, 586), (591, 599, 597, 589), (593, 601, 599, 591), (586, 594, 601, 593), (607, 609, 831, 829), (604, 826, 827, 605), (605, 827, 825, 603), (603, 825, 824, 602), (604, 607, 829, 826), (824, 828, 606, 602), (608, 830, 831, 609), (828, 830, 608, 606), (785, 786, 613, 611), (786, 788, 617, 613), (788, 790, 615, 617), (790, 785, 611, 615), (612, 610, 614, 616), (611, 654, 657, 615), (636, 637, 618, 621), (635, 636, 621, 620), (634, 635, 620, 619), (637, 634, 619, 618), (624, 628, 630, 625), (618, 632, 631, 621), (622, 633, 626, 623), (620, 629, 627, 619), (642, 645, 633, 630), (640, 642, 630, 628), (638, 640, 628, 626), (645, 638, 626, 633), (619, 627, 632, 618), (621, 631, 629, 620), (623, 626, 628, 624), (625, 630, 633, 622), (610, 612, 634, 637), (612, 616, 635, 634), (616, 614, 636, 635), (614, 610, 637, 636), (632, 627, 639, 644), (639, 647, 652, 644), (627, 629, 641, 639), (641, 649, 647, 639), (629, 631, 643, 641), (643, 651, 649, 641), (631, 632, 644, 643), (644, 652, 651, 643), (652, 647, 646, 653), (647, 649, 648, 646), (649, 651, 650, 648), (651, 652, 653, 650), (642, 650, 653, 645), (640, 648, 650, 642), (638, 646, 648, 640), (645, 653, 646, 638), (680, 661, 660, 679), (617, 656, 655, 613), (615, 657, 656, 617), (613, 655, 654, 611), (658, 662, 665, 661), (684, 659, 658, 683), (683, 658, 661, 680), (679, 660, 659, 684), (665, 669, 668, 664), (660, 664, 663, 659), (661, 665, 664, 660), (659, 663, 662, 658), (669, 673, 672, 668), (663, 667, 666, 662), (662, 666, 669, 665), (664, 668, 667, 663), (670, 674, 677, 673), (667, 671, 670, 666), (666, 670, 673, 669), (668, 672, 671, 667), (676, 677, 674, 675), (672, 676, 675, 671), (673, 677, 676, 672), (671, 675, 674, 670), (656, 678, 685, 655), (685, 693, 690, 682), (654, 682, 681, 657), (681, 689, 686, 678), (655, 685, 682, 654), (684, 692, 687, 679), (657, 681, 678, 656), (680, 688, 691, 683), (686, 687, 692, 693), (690, 691, 688, 689), (693, 692, 691, 690), (689, 688, 687, 686), (682, 690, 689, 681), (678, 686, 693, 685), (679, 687, 688, 680), (683, 691, 692, 684), (697, 746, 745, 695), (755, 719, 720, 753), (694, 696, 697, 695), (759, 717, 718, 757), (761, 716, 717, 759), (696, 698, 699, 697), (701, 750, 748, 699), (698, 700, 701, 699), (709, 758, 756, 707), (747, 723, 714, 744), (700, 702, 703, 701), (707, 756, 754, 705), (744, 714, 715, 763), (702, 704, 705, 703), (703, 752, 750, 701), (749, 722, 723, 747), (704, 706, 707, 705), (699, 748, 746, 697), (753, 720, 721, 751), (706, 708, 709, 707), (722, 732, 733, 723), (757, 718, 719, 755), (708, 710, 711, 709), (763, 715, 716, 761), (713, 762, 760, 711), (710, 712, 713, 711), (705, 754, 752, 703), (751, 721, 722, 749), (712, 694, 695, 713), (767, 777, 778, 768), (711, 760, 758, 709), (729, 739, 740, 730), (719, 729, 730, 720), (716, 726, 727, 717), (723, 733, 724, 714), (720, 730, 731, 721), (717, 727, 728, 718), (714, 724, 725, 715), (721, 731, 732, 722), (718, 728, 729, 719), (715, 725, 726, 716), (739, 769, 770, 740), (726, 736, 737, 727), (733, 743, 734, 724), (730, 740, 741, 731), (727, 737, 738, 728), (724, 734, 735, 725), (731, 741, 742, 732), (728, 738, 739, 729), (725, 735, 736, 726), (732, 742, 743, 733), (745, 744, 763, 762), (762, 763, 761, 760), (760, 761, 759, 758), (758, 759, 757, 756), (756, 757, 755, 754), (754, 755, 753, 752), (752, 753, 751, 750), (750, 751, 749, 748), (748, 749, 747, 746), (746, 747, 744, 745), (695, 745, 762, 713), (736, 766, 767, 737), (743, 773, 764, 734), (740, 770, 771, 741), (737, 767, 768, 738), (734, 764, 765, 735), (741, 771, 772, 742), (738, 768, 769, 739), (735, 765, 766, 736), (742, 772, 773, 743), (783, 782, 781, 780, 779, 778, 777, 776, 775, 774), (764, 774, 775, 765), (771, 781, 782, 772), (768, 778, 779, 769), (765, 775, 776, 766), (772, 782, 783, 773), (769, 779, 780, 770), (766, 776, 777, 767), (773, 783, 774, 764), (770, 780, 781, 771), (625, 622, 784, 791), (790, 798, 793, 785), (624, 625, 791, 789), (788, 796, 798, 790), (623, 624, 789, 787), (786, 794, 796, 788), (622, 623, 787, 784), (785, 793, 794, 786), (799, 792, 793, 798), (797, 799, 798, 796), (795, 797, 796, 794), (792, 795, 794, 793), (787, 795, 792, 784), (789, 797, 795, 787), (791, 799, 797, 789), (784, 792, 799, 791), (805, 807, 839, 837), (802, 834, 835, 803), (803, 835, 833, 801), (801, 833, 832, 800), (802, 805, 837, 834), (832, 836, 804, 800), (806, 838, 839, 807), (836, 838, 806, 804), (817, 821, 823, 819), (810, 814, 815, 811), (811, 815, 813, 809), (809, 813, 812, 808), (810, 817, 819, 814), (812, 818, 816, 808), (820, 822, 823, 821), (818, 822, 820, 816), (840, 841, 843, 842), (842, 843, 847, 846), (846, 847, 845, 844), (844, 845, 841, 840), (842, 846, 844, 840), (847, 843, 841, 845), (848, 849, 851, 850), (850, 851, 855, 854), (854, 855, 853, 852), (852, 853, 849, 848), (850, 854, 852, 848), (855, 851, 849, 853), (856, 857, 859, 858), (858, 859, 863, 862), (862, 863, 861, 860), (860, 861, 857, 856), (858, 862, 860, 856), (863, 859, 857, 861), (864, 865, 867, 866), (866, 867, 871, 870), (870, 871, 869, 868), (868, 869, 865, 864), (866, 870, 868, 864), (871, 867, 865, 869), (872, 873, 875, 874), (874, 875, 879, 878), (878, 879, 877, 876), (876, 877, 873, 872), (874, 878, 876, 872), (879, 875, 873, 877), (880, 881, 883, 882), (882, 883, 887, 886), (886, 887, 885, 884), (884, 885, 881, 880), (882, 886, 884, 880), (887, 883, 881, 885), (888, 889, 891, 890), (890, 891, 895, 894), (894, 895, 893, 892), (892, 893, 889, 888), (890, 894, 892, 888), (895, 891, 889, 893), (896, 897, 899, 898), (898, 899, 903, 902), (902, 903, 901, 900), (900, 901, 897, 896), (898, 902, 900, 896), (903, 899, 897, 901), (904, 905, 907, 906), (906, 907, 911, 910), (910, 911, 909, 908), (908, 909, 905, 904), (906, 910, 908, 904), (911, 907, 905, 909), (912, 913, 915, 914), (914, 915, 919, 918), (918, 919, 917, 916), (916, 917, 913, 912), (914, 918, 916, 912), (919, 915, 913, 917), (920, 921, 923, 922), (922, 923, 927, 926), (926, 927, 925, 924), (924, 925, 921, 920), (922, 926, 924, 920), (927, 923, 921, 925), (928, 929, 931, 930), (930, 931, 935, 934), (934, 935, 933, 932), (932, 933, 929, 928), (930, 934, 932, 928), (935, 931, 929, 933), (936, 937, 939, 938), (938, 939, 943, 942), (942, 943, 941, 940), (940, 941, 937, 936), (938, 942, 940, 936), (943, 939, 937, 941), (944, 945, 947, 946), (946, 947, 951, 950), (950, 951, 949, 948), (948, 949, 945, 944), (946, 950, 948, 944), (951, 947, 945, 949)])
me_cube_001.polygons.foreach_set('material_index', [1, 1, 1, 1, 0, 0, 0, 0, 0, 0, 0, 0, 0, 0, 0, 0, 0, 0, 0, 0, 0, 0, 0, 0, 0, 0, 0, 0, 0, 0, 0, 0, 0, 0, 0, 0, 0, 0, 0, 0, 0, 0, 0, 0, 0, 0, 0, 0, 0, 0, 0, 0, 0, 0, 0, 0, 0, 0, 0, 0, 0, 0, 0, 0, 0, 0, 0, 0, 0, 0, 0, 0, 0, 0, 0, 0, 0, 0, 0, 0, 0, 0, 0, 0, 0, 0, 0, 0, 0, 0, 0, 0, 0, 0, 0, 0, 0, 0, 0, 0, 0, 0, 0, 0, 0, 0, 0, 0, 0, 0, 0, 0, 0, 0, 0, 0, 0, 0, 0, 0, 0, 0, 0, 0, 0, 0, 0, 0, 0, 0, 0, 0, 0, 0, 0, 0, 0, 0, 0, 0, 0, 0, 0, 0, 0, 0, 0, 0, 0, 0, 0, 0, 0, 0, 0, 0, 0, 0, 0, 0, 0, 0, 0, 1, 0, 1, 0, 1, 0, 1, 0, 0, 0, 0, 0, 0, 0, 0, 0, 0, 1, 1, 1, 0, 0, 0, 0, 1, 1, 1, 1, 0, 0, 0, 0, 0, 0, 0, 0, 0, 0, 0, 0, 0, 0, 0, 0, 0, 0, 0, 0, 0, 0, 0, 0, 0, 0, 0, 0, 0, 0, 0, 0, 0, 0, 0, 0, 0, 0, 0, 0, 0, 0, 0, 0, 0, 0, 0, 0, 0, 0, 0, 0, 0, 0, 0, 0, 0, 0, 0, 0, 0, 0, 0, 0, 0, 0, 0, 0, 0, 0, 0, 0, 0, 0, 0, 0, 0, 0, 0, 0, 0, 0, 0, 0, 0, 0, 0, 0, 0, 0, 0, 0, 0, 0, 0, 0, 0, 0, 0, 0, 0, 0, 0, 0, 0, 0, 0, 0, 0, 0, 0, 0, 0, 0, 0, 0, 0, 0, 0, 0, 0, 0, 0, 0, 0, 0, 0, 0, 0, 0, 0, 0, 0, 0, 0, 0, 0, 0, 0, 0, 0, 0, 0, 0, 0, 0, 0, 0, 0, 0, 0, 0, 0, 0, 0, 0, 0, 0, 0, 1, 0, 1, 0, 1, 0, 1, 0, 0, 0, 0, 0, 0, 0, 0, 0, 0, 1, 1, 1, 0, 0, 0, 0, 0, 0, 0, 0, 0, 0, 0, 0, 1, 1, 1, 1, 0, 0, 0, 0, 0, 0, 0, 0, 0, 0, 0, 0, 0, 0, 0, 0, 0, 0, 0, 0, 0, 0, 0, 0, 0, 0, 0, 0, 0, 0, 0, 0, 0, 0, 0, 0, 0, 0, 0, 0, 0, 0, 0, 0, 0, 0, 0, 0, 0, 0, 0, 0, 0, 0, 0, 0, 0, 0, 0, 0, 0, 0, 0, 0, 0, 0, 0, 0, 0, 0, 0, 0, 0, 0, 0, 0, 0, 0, 0, 0, 0, 0, 0, 0, 0, 0, 0, 0, 0, 0, 0, 0, 0, 0, 0, 0, 0, 0, 0, 0, 0, 0, 0, 0, 0, 0, 0, 0, 0, 0, 0, 0, 0, 0, 0, 0, 0, 0, 0, 0, 0, 0, 0, 0, 0, 0, 0, 0, 0, 0, 0, 0, 0, 0, 0, 0, 0, 0, 0, 0, 0, 0, 0, 0, 0, 0, 0, 0, 0, 0, 0, 0, 0, 0, 0, 0, 0, 0, 0, 1, 0, 1, 0, 1, 0, 1, 0, 0, 0, 0, 0, 0, 0, 0, 0, 0, 1, 1, 1, 0, 0, 0, 0, 1, 1, 1, 1, 0, 0, 0, 0, 0, 0, 0, 0, 0, 0, 0, 0, 0, 0, 0, 0, 0, 0, 0, 0, 0, 0, 0, 0, 0, 0, 0, 0, 0, 0, 0, 0, 0, 0, 0, 0, 0, 0, 0, 0, 0, 0, 0, 0, 0, 0, 0, 0, 0, 0, 0, 0, 0, 0, 0, 0, 0, 0, 0, 0, 0, 0, 0, 0, 0, 0, 0, 0, 0, 0, 0, 0, 0, 0, 0, 0, 0, 0, 0, 0, 0, 0, 0, 0, 0, 0, 0, 0, 0, 0, 0, 0, 0, 0, 0, 0, 0, 0, 0, 0, 0, 0, 0, 0, 0, 0, 0, 0, 0, 0, 0, 0, 0, 0, 0, 0, 0, 0, 0, 0, 0, 0, 0, 0, 0, 0, 0, 0, 0, 0, 0, 0, 0, 0, 0, 0, 0, 0, 0, 0, 0, 0, 0, 0, 0, 0, 0, 0, 0, 0, 0, 0, 0, 0, 0, 0, 0, 0, 0, 1, 0, 1, 0, 1, 0, 1, 0, 0, 0, 0, 0, 0, 0, 0, 0, 0, 1, 1, 1, 0, 0, 0, 0, 0, 0, 0, 0, 0, 0, 0, 0, 1, 1, 1, 1, 1, 1, 1, 1, 1, 1, 1, 1, 1, 1, 1, 1, 1, 1, 1, 1, 1, 1, 1, 1, 1, 1, 1, 1, 1, 1, 1, 1, 1, 1, 1, 1, 1, 1, 1, 1, 1, 1, 1, 1, 1, 1, 1, 1, 1, 1, 1, 1, 1, 1, 1, 1, 1, 1, 1, 1, 1, 1, 1, 1, 1, 1, 1, 1, 1, 1, 1, 1, 1, 1, 1, 1, 1, 1, 1, 1, 1, 1, 1, 1])
me_cube_001.materials.append(mat_wood)
me_cube_001.materials.append(mat_darkwood)
me_cube_001.materials.append(mat_metal)
me_cube_001.use_remesh_preserve_volume = False
me_cube_001.use_remesh_preserve_attributes = False
me_cube_001.use_mirror_vertex_groups = False
me_cube_001.update()

# ---- objects
ob_pillow = bpy.data.objects.new('Pillow', me_cube_008)
ob_comforter = bpy.data.objects.new('Comforter', me_cube_005)
ob_mattress = bpy.data.objects.new('Mattress', me_cube_004)
ob_bedframe = bpy.data.objects.new('BedFrame', me_cube_001)

# ---- transforms, parenting, visibility, modifiers, constraints
ob_pillow.location = (-1.895e-16, 1.642, 0.8534)
ob_pillow.lineart.crease_threshold = 0.0
ob_comforter.location = (0.01754, -0.2374, 0.8266)
ob_comforter.lineart.crease_threshold = 0.0
ob_mattress.location = (-0.01276, 1.146, 0.6352)
ob_mattress.lineart.crease_threshold = 0.0
ob_bedframe.location = (0.0, 0.0, 0.0)
ob_bedframe.lineart.crease_threshold = 0.0

# ---- collection membership
col_collection_1.objects.link(ob_pillow)
col_collection_1.objects.link(ob_comforter)
col_collection_1.objects.link(ob_mattress)
col_collection_1.objects.link(ob_bedframe)

# ---- scene / render settings (as saved in the file)
scene.frame_start = 1; scene.frame_end = 250; scene.frame_set(1)
scene.render.engine = 'CYCLES'
scene.render.resolution_x = 1000
scene.render.resolution_y = 1000
scene.render.dither_intensity = 0.0
scene.cycles.samples = 200
scene.cycles.sampling_pattern = 'TABULATED_SOBOL'
scene.cycles.light_sampling_threshold = 0.0
scene.cycles.use_adaptive_sampling = False
scene.cycles.use_light_tree = False
scene.cycles.caustics_reflective = False
scene.cycles.caustics_refractive = False
scene.cycles.blur_glossy = 0.0
scene.cycles.max_bounces = 2
scene.cycles.pixel_filter_type = 'GAUSSIAN'
scene.cycles.sample_clamp_indirect = 0.0
scene.view_settings.view_transform = 'Standard'
bpy.context.view_layer.update()

# ---- added for rendering (the .blend has no active camera): camera
cam_auto = bpy.data.cameras.new('AutoCamera')
cam_auto.lens = 50.0
cam_auto.sensor_width = 36.0
cam_auto.clip_end = 1000.0
ob_auto_camera = bpy.data.objects.new('AutoCamera', cam_auto)
scene.collection.objects.link(ob_auto_camera)
ob_auto_camera.location = (4.62031, -5.51526, 4.54283)
ob_auto_camera.rotation_euler = (1.09748, -7.21219e-08, 0.694738)
scene.camera = ob_auto_camera
bpy.context.view_layer.update()
